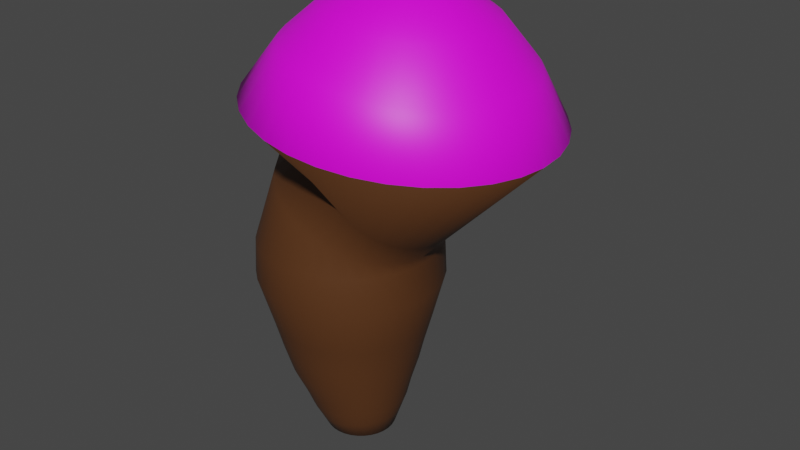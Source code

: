 # Source: bean_lil.blend  (saved by Blender 3.2.14; exported with 4.5.12 LTS)
import bpy
from mathutils import Matrix  # noqa: F401  (used for matrix-valued properties, if any)

bpy.ops.wm.read_factory_settings(use_empty=True)
scene = bpy.context.scene
scene.name = 'Scene'

# ---- collections
col_collection = bpy.data.collections.new('Collection'); scene.collection.children.link(col_collection)

# ---- images (referenced by path relative to the original .blend; pixels are not part of the script)
import os
ASSET_DIR = os.environ.get("B2B_ASSET_DIR", "")  # directory of the original .blend (textures are referenced by path, not embedded)
HERE = os.path.dirname(os.path.abspath(__file__))  # packed textures are extracted next to this script under _unpacked/

def load_image(name, relpath, width, height, colorspace="sRGB"):
    """Load a texture the original file referenced (path relative to the .blend, or extracted next to this script)."""
    p = next((c for c in (os.path.join(HERE, relpath), os.path.join(ASSET_DIR, relpath)) if relpath and os.path.exists(c)), "")
    if p:
        img = bpy.data.images.load(p, check_existing=True)
        img.name = name
    else:  # same state as the original file: an image datablock whose file is absent (Cycles renders it pink)
        img = bpy.data.images.new(name, width, height)
        img.source = "FILE"
        img.filepath = "//" + (relpath or name)
    img.colorspace_settings.name = colorspace
    return img
img_beantexture = load_image('BeanTexture', 'bean_lil_bake.png', 1024, 1024, 'sRGB')

# ---- materials (node trees are filled in below, after node groups)
mat_all = bpy.data.materials.new('ALL')
mat_material = bpy.data.materials.new('Material')

# ---- material node trees
mat_all.use_nodes = True; mat_all.node_tree.nodes.clear()
_N = mat_all.node_tree.nodes; _L = mat_all.node_tree.links
n0 = _N.new('ShaderNodeOutputMaterial'); n0.name = 'Material Output'; n0.location = (300, 300)
n1 = _N.new('ShaderNodeBsdfPrincipled'); n1.name = 'Principled BSDF'; n1.location = (10, 300)
n1.distribution = 'GGX'
n1.subsurface_method = 'RANDOM_WALK_SKIN'
n1.inputs[3].default_value = 1.45
n1.inputs[27].default_value = (0.0, 0.0, 0.0, 1.0)
n1.inputs[28].default_value = 1.0
n2 = _N.new('ShaderNodeTexImage'); n2.name = 'Image Texture'; n2.location = (-296, 293)
n2.image = img_beantexture
_L.new(n1.outputs[0], n0.inputs[0])
_L.new(n2.outputs[0], n1.inputs[0])
n0.is_active_output = True
mat_material.use_nodes = True; mat_material.node_tree.nodes.clear()
_N = mat_material.node_tree.nodes; _L = mat_material.node_tree.links
n0 = _N.new('ShaderNodeBsdfPrincipled'); n0.name = 'Principled BSDF'; n0.location = (10, 300)
n0.distribution = 'GGX'
n0.subsurface_method = 'RANDOM_WALK_SKIN'
n0.inputs[0].default_value = (0.0985, 0.03625, 0.01072, 1.0)
n0.inputs[3].default_value = 1.45
n0.inputs[27].default_value = (0.0, 0.0, 0.0, 1.0)
n0.inputs[28].default_value = 1.0
n1 = _N.new('ShaderNodeOutputMaterial'); n1.name = 'Material Output'; n1.location = (300, 300)
n2 = _N.new('ShaderNodeTexImage'); n2.name = 'Image Texture'; n2.location = (-294, 282)
n2.image = img_beantexture
_L.new(n0.outputs[0], n1.inputs[0])
n1.is_active_output = True

# ---- world
world_world = bpy.data.worlds.new('World'); scene.world = world_world
world_world.use_nodes = True; world_world.node_tree.nodes.clear()
_N = world_world.node_tree.nodes; _L = world_world.node_tree.links
n0 = _N.new('ShaderNodeOutputWorld'); n0.name = 'World Output'; n0.location = (300, 300)
n1 = _N.new('ShaderNodeBackground'); n1.name = 'Background'; n1.location = (10, 300)
n1.inputs[0].default_value = (0.05088, 0.05088, 0.05088, 1.0)
_L.new(n1.outputs[0], n0.inputs[0])
n0.is_active_output = True
world_world.color = (0.05088, 0.05088, 0.05088)
world_world.use_sun_shadow = False
world_world.sun_shadow_jitter_overblur = 0.0

# ---- meshes
me_sphere = bpy.data.meshes.new('Sphere')
me_sphere.from_pydata([(0.03512, 0.02695, 0.1237), (0.03397, 0.04727, 0.1174), (0.03208, 0.06587, 0.1074), (0.02953, 0.08205, 0.09386), (0.02874, 0.04393, 0.07686), (0.009262, 0.0486, 0.07012), (-0.004713, 0.05133, 0.05584), (-0.0008028, 0.03606, 0.01823), (0.0006043, 0.03069, 0.01212), (0.001678, 0.02724, 0.007524), (0.03929, 0.02653, 0.1235), (0.04215, 0.04645, 0.117), (0.04395, 0.06468, 0.1067), (0.04464, 0.08053, 0.09297), (0.03462, 0.04228, 0.07416), (0.01704, 0.04713, 0.06797), (0.004758, 0.05039, 0.05584), (0.004944, 0.05133, 0.04618), (0.004145, 0.04383, 0.03271), (0.003339, 0.03978, 0.02502), (0.00577, 0.03523, 0.01867), (0.006194, 0.02998, 0.0125), (0.006641, 0.02661, 0.00786), (0.00681, 0.02283, 0.003929), (0.004587, 0.02025, 0.0002535), (0.0433, 0.02531, 0.1232), (0.05001, 0.04405, 0.1165), (0.05537, 0.0612, 0.106), (0.05917, 0.07611, 0.09214), (0.04008, 0.03912, 0.07158), (0.02436, 0.04397, 0.06587), (0.01387, 0.04763, 0.05584), (0.01423, 0.04851, 0.04618), (0.01203, 0.04144, 0.03271), (0.01044, 0.03762, 0.02502), (0.01205, 0.03312, 0.01911), (0.01154, 0.02819, 0.01287), (0.01138, 0.02501, 0.008193), (0.01087, 0.02146, 0.004214), (0.008162, 0.01926, 0.0002463), (0.04699, 0.02333, 0.123), (0.05725, 0.04017, 0.1161), (0.06588, 0.05557, 0.1054), (0.07255, 0.06894, 0.09139), (0.04489, 0.03458, 0.06922), (0.03093, 0.03924, 0.0639), (0.02226, 0.04314, 0.05584), (0.02279, 0.04393, 0.04618), (0.01929, 0.03756, 0.03271), (0.01699, 0.03412, 0.02502), (0.0178, 0.02981, 0.01953), (0.01642, 0.02537, 0.01323), (0.01572, 0.02251, 0.00851), (0.01459, 0.01932, 0.004486), (0.01148, 0.01759, 0.0002407), (0.05023, 0.02068, 0.1229), (0.0636, 0.03496, 0.1158), (0.0751, 0.04801, 0.1049), (0.08428, 0.05931, 0.09076), (0.04888, 0.02884, 0.06716), (0.0365, 0.03312, 0.06213), (0.02962, 0.03711, 0.05584), (0.03029, 0.03778, 0.04618), (0.02566, 0.03234, 0.03271), (0.02273, 0.02941, 0.02502), (0.02279, 0.02543, 0.01992), (0.02067, 0.02165, 0.01355), (0.0195, 0.01921, 0.008799), (0.01782, 0.01649, 0.004733), (0.0144, 0.0153, 0.0002372), (0.05288, 0.01744, 0.1227), (0.06881, 0.02862, 0.1155), (0.08266, 0.0388, 0.1045), (0.0939, 0.04759, 0.09027), (0.05189, 0.0221, 0.06549), (0.04085, 0.02585, 0.06064), (0.03565, 0.02975, 0.05584), (0.03644, 0.03028, 0.04618), (0.03088, 0.02597, 0.03271), (0.02744, 0.02367, 0.02502), (0.02684, 0.02015, 0.02025), (0.02411, 0.01716, 0.01383), (0.02255, 0.01522, 0.009049), (0.02044, 0.01308, 0.004947), (0.01682, 0.01249, 0.0002358), (0.05485, 0.01375, 0.1226), (0.07267, 0.02138, 0.1153), (0.08827, 0.02829, 0.1043), (0.101, 0.03422, 0.08994), (0.05381, 0.01463, 0.06427), (0.04383, 0.0177, 0.05948), (0.04014, 0.02136, 0.05584), (0.04102, 0.02172, 0.04618), (0.03476, 0.01871, 0.03271), (0.03095, 0.01712, 0.02502), (0.02979, 0.01418, 0.02051), (0.02662, 0.01208, 0.01406), (0.02478, 0.01071, 0.009249), (0.02234, 0.009214, 0.005119), (0.01865, 0.009265, 0.0002365), (0.05606, 0.009756, 0.1226), (0.07505, 0.01354, 0.1152), (0.09172, 0.01691, 0.1042), (0.1054, 0.01973, 0.08978), (0.05455, 0.006727, 0.06355), (0.04531, 0.008989, 0.0587), (0.0429, 0.01225, 0.05584), (0.04384, 0.01243, 0.04618), (0.03715, 0.01082, 0.03271), (0.0331, 0.01002, 0.02502), (0.03152, 0.007732, 0.0207), (0.02809, 0.006598, 0.01422), (0.02608, 0.005844, 0.009393), (0.02346, 0.005047, 0.005242), (0.01981, 0.005742, 0.0002395), (0.05647, 0.005599, 0.1226), (0.07585, 0.005384, 0.1152), (0.09288, 0.005068, 0.1042), (0.1069, 0.004662, 0.0898), (0.05411, -0.001319, 0.06334), (0.04524, 5.496e-05, 0.05832), (0.04384, 0.002776, 0.05584), (0.04479, 0.002776, 0.04618), (0.03796, 0.002628, 0.03271), (0.03383, 0.002628, 0.02502), (0.03197, 0.001067, 0.02081), (0.02848, 0.0009304, 0.01431), (0.02643, 0.0008119, 0.009474), (0.02375, 0.000737, 0.005311), (0.02026, 0.00206, 0.0002444), (0.05605, 0.001444, 0.1227), (0.07503, -0.002766, 0.1154), (0.0917, -0.006765, 0.1043), (0.1054, -0.0104, 0.09), (0.05248, -0.009195, 0.06368), (0.04362, -0.008762, 0.05837), (0.0429, -0.006695, 0.05584), (0.04384, -0.006881, 0.04618), (0.03715, -0.005568, 0.03271), (0.0331, -0.004762, 0.02502), (0.03112, -0.005562, 0.02083), (0.02776, -0.004707, 0.01433), (0.02578, -0.004193, 0.00949), (0.02321, -0.00355, 0.005325), (0.01998, -0.001639, 0.0002512), (0.05483, -0.00255, 0.1228), (0.07264, -0.0106, 0.1156), (0.08822, -0.01814, 0.1046), (0.101, -0.02487, 0.09037), (0.04973, -0.0166, 0.06453), (0.04052, -0.01712, 0.05883), (0.04014, -0.0158, 0.05584), (0.04102, -0.01617, 0.04618), (0.03476, -0.01345, 0.03271), (0.03095, -0.01187, 0.02502), (0.02901, -0.0119, 0.02077), (0.02596, -0.0101, 0.01428), (0.02419, -0.008979, 0.009441), (0.02184, -0.007649, 0.005283), (0.01899, -0.005213, 0.0002596), (0.05286, -0.006228, 0.1229), (0.06876, -0.01782, 0.1158), (0.08259, -0.02861, 0.105), (0.09381, -0.0382, 0.09089), (0.04598, -0.02324, 0.06587), (0.03605, -0.02471, 0.05969), (0.03565, -0.0242, 0.05584), (0.03644, -0.02472, 0.04618), (0.03088, -0.02071, 0.03271), (0.02744, -0.01842, 0.02502), (0.02571, -0.0177, 0.02062), (0.02315, -0.01503, 0.01415), (0.0217, -0.01336, 0.009327), (0.01971, -0.0114, 0.005185), (0.01732, -0.008525, 0.0002693), (0.05019, -0.00945, 0.1231), (0.06354, -0.02414, 0.1162), (0.07501, -0.03779, 0.1055), (0.08417, -0.04988, 0.09155), (0.04136, -0.02887, 0.06764), (0.03038, -0.03122, 0.06093), (0.02962, -0.03155, 0.05584), (0.03029, -0.03223, 0.04618), (0.02566, -0.02708, 0.03271), (0.02273, -0.02416, 0.02502), (0.02135, -0.02275, 0.02039), (0.01945, -0.01933, 0.01395), (0.01841, -0.01717, 0.009153), (0.01689, -0.01467, 0.005037), (0.01503, -0.01145, 0.0002798), (0.04695, -0.01209, 0.1233), (0.05718, -0.02932, 0.1166), (0.06578, -0.04531, 0.1061), (0.07242, -0.05946, 0.09231), (0.03604, -0.03328, 0.06978), (0.02373, -0.03642, 0.06248), (0.02226, -0.03759, 0.05584), (0.02279, -0.03838, 0.04618), (0.01929, -0.0323, 0.03271), (0.01699, -0.02887, 0.02502), (0.01611, -0.02685, 0.02009), (0.01498, -0.02281, 0.0137), (0.01445, -0.02027, 0.008927), (0.01349, -0.01732, 0.004843), (0.01222, -0.01387, 0.0002908), (0.04326, -0.01405, 0.1235), (0.04993, -0.03316, 0.1171), (0.05525, -0.05089, 0.1068), (0.05902, -0.06656, 0.09316), (0.03025, -0.03628, 0.07221), (0.01636, -0.0401, 0.06429), (0.01387, -0.04208, 0.05584), (0.01423, -0.04296, 0.04618), (0.01203, -0.03619, 0.03271), (0.01044, -0.03237, 0.02502), (0.01017, -0.02984, 0.01973), (0.009935, -0.02535, 0.01339), (0.009963, -0.02252, 0.008656), (0.009655, -0.01925, 0.004611), (0.008991, -0.01569, 0.000302), (0.03925, -0.01526, 0.1238), (0.04206, -0.03552, 0.1176), (0.04383, -0.05432, 0.1075), (0.04448, -0.07092, 0.09406), (0.02419, -0.03777, 0.07483), (0.008554, -0.04211, 0.0663), (0.004758, -0.04484, 0.05584), (0.004944, -0.04577, 0.04618), (0.004145, -0.03858, 0.03271), (0.003339, -0.03452, 0.02502), (0.003772, -0.0316, 0.01932), (0.004495, -0.02685, 0.01305), (0.005132, -0.02386, 0.008351), (0.005518, -0.02039, 0.00435), (0.005467, -0.01685, 0.0003127), (0.03508, -0.01566, 0.124), (0.03388, -0.03631, 0.118), (0.03195, -0.05546, 0.1082), (0.02937, -0.07237, 0.09497), (0.0181, -0.03769, 0.07753), (0.0006075, -0.04239, 0.06841), (-0.004713, -0.04577, 0.05584), (-0.004713, -0.04672, 0.04618), (-0.004051, -0.03938, 0.03271), (-0.004051, -0.03525, 0.02502), (-0.002841, -0.03208, 0.01889), (-0.001129, -0.02726, 0.01268), (0.0001392, -0.02421, 0.008025), (0.001242, -0.0207, 0.00407), (0.001784, -0.0173, 0.0003226), (0.03091, -0.01524, 0.1243), (0.0257, -0.03549, 0.1185), (0.02008, -0.05427, 0.1089), (0.01426, -0.07086, 0.09586), (0.01221, -0.03604, 0.08023), (-0.007173, -0.04092, 0.07057), (-0.01418, -0.04484, 0.05584), (-0.01437, -0.04577, 0.04618), (-0.01225, -0.03858, 0.03271), (-0.01144, -0.03452, 0.02502), (-0.009414, -0.03124, 0.01844), (-0.006719, -0.02654, 0.0123), (-0.004824, -0.02358, 0.007688), (-0.003009, -0.02016, 0.003782), (-0.001916, -0.01703, 0.0003314), (0.0269, -0.01402, 0.1245), (0.01784, -0.03309, 0.119), (0.008666, -0.05079, 0.1096), (-0.0002687, -0.06643, 0.09669), (0.00676, -0.03288, 0.08281), (-0.01449, -0.03776, 0.07267), (-0.02329, -0.04208, 0.05584), (-0.02366, -0.04296, 0.04618), (-0.02013, -0.03619, 0.03271), (-0.01855, -0.03237, 0.02502), (-0.0157, -0.02913, 0.018), (-0.01206, -0.02475, 0.01193), (-0.009567, -0.02199, 0.007355), (-0.007071, -0.01879, 0.003496), (-0.005492, -0.01603, 0.0003387), (0.02321, -0.01204, 0.1247), (0.0106, -0.02921, 0.1194), (-0.00185, -0.04516, 0.1102), (-0.01365, -0.05926, 0.09744), (0.001946, -0.02834, 0.08517), (-0.02106, -0.03303, 0.07464), (-0.03169, -0.03759, 0.05584), (-0.03221, -0.03838, 0.04618), (-0.02739, -0.0323, 0.03271), (-0.0251, -0.02887, 0.02502), (-0.02144, -0.02582, 0.01758), (-0.01695, -0.02193, 0.01157), (-0.01391, -0.01949, 0.007038), (-0.01079, -0.01665, 0.003225), (-0.008805, -0.01436, 0.0003443), (0.01997, -0.009381, 0.1249), (0.004249, -0.024, 0.1197), (-0.01106, -0.03759, 0.1107), (-0.02538, -0.04963, 0.09807), (-0.002042, -0.0226, 0.08723), (-0.02663, -0.02691, 0.0764), (-0.03904, -0.03155, 0.05584), (-0.03972, -0.03223, 0.04618), (-0.03376, -0.02708, 0.03271), (-0.03084, -0.02416, 0.02502), (-0.02644, -0.02144, 0.0172), (-0.0212, -0.01821, 0.01124), (-0.01768, -0.01618, 0.006749), (-0.01402, -0.01382, 0.002978), (-0.01173, -0.01208, 0.0003478), (0.01732, -0.006147, 0.125), (-0.0009581, -0.01766, 0.12), (-0.01862, -0.02838, 0.1111), (-0.035, -0.03791, 0.09856), (-0.005052, -0.01586, 0.0889), (-0.03098, -0.01964, 0.07789), (-0.04508, -0.0242, 0.05584), (-0.04587, -0.02472, 0.04618), (-0.03898, -0.02071, 0.03271), (-0.03555, -0.01842, 0.02502), (-0.03049, -0.01616, 0.01687), (-0.02464, -0.01372, 0.01096), (-0.02074, -0.0122, 0.0065), (-0.01664, -0.01041, 0.002764), (-0.01415, -0.009267, 0.0003492), (0.03549, 0.005704, 0.1259), (0.01534, -0.00246, 0.1251), (-0.004824, -0.01042, 0.1202), (-0.02424, -0.01788, 0.1113), (-0.04215, -0.02455, 0.09889), (-0.006968, -0.008395, 0.09012), (-0.03396, -0.01149, 0.07905), (-0.04957, -0.0158, 0.05584), (-0.05045, -0.01617, 0.04618), (-0.04287, -0.01345, 0.03271), (-0.03905, -0.01187, 0.02502), (-0.03343, -0.01019, 0.01661), (-0.02714, -0.008641, 0.01074), (-0.02296, -0.007686, 0.006299), (-0.01854, -0.006541, 0.002592), (-0.01598, -0.006038, 0.0003485), (0.01413, 0.001539, 0.1251), (-0.007202, -0.002579, 0.1203), (-0.02769, -0.006493, 0.1114), (-0.04654, -0.01005, 0.09905), (-0.007717, -0.0004872, 0.09085), (-0.03544, -0.002781, 0.07984), (-0.05233, -0.006695, 0.05584), (-0.05326, -0.006881, 0.04618), (-0.04526, -0.005568, 0.03271), (-0.0412, -0.004762, 0.02502), (-0.03516, -0.003743, 0.01642), (-0.02862, -0.003161, 0.01058), (-0.02427, -0.00282, 0.006156), (-0.01966, -0.002374, 0.002469), (-0.01714, -0.002515, 0.0003456), (0.01373, 0.005696, 0.1251), (-0.007999, 0.005575, 0.1202), (-0.02884, 0.005345, 0.1114), (-0.04801, 0.005015, 0.09903), (-0.007268, 0.007559, 0.09105), (-0.03537, 0.006154, 0.08021), (-0.05326, 0.002776, 0.05584), (-0.05421, 0.002776, 0.04618), (-0.04606, 0.002628, 0.03271), (-0.04193, 0.002628, 0.02502), (-0.03561, 0.002921, 0.01631), (-0.029, 0.002507, 0.01048), (-0.02461, 0.002212, 0.006074), (-0.01995, 0.001936, 0.0024), (-0.01759, 0.001167, 0.0003406), (0.01414, 0.009851, 0.1251), (-0.007184, 0.01373, 0.1201), (-0.02766, 0.01718, 0.1113), (-0.04651, 0.02008, 0.09883), (-0.005641, 0.01543, 0.09071), (-0.03375, 0.01497, 0.08017), (-0.05233, 0.01225, 0.05584), (-0.05326, 0.01243, 0.04618), (-0.04526, 0.01082, 0.03271), (-0.0412, 0.01002, 0.02502), (-0.03477, 0.00955, 0.01629), (-0.02828, 0.008144, 0.01047), (-0.02397, 0.007217, 0.006058), (-0.0194, 0.006223, 0.002386), (-0.01731, 0.004866, 0.0003338), (0.01536, 0.01384, 0.125), (-0.00479, 0.02156, 0.1199), (-0.02419, 0.02855, 0.111), (-0.04208, 0.03455, 0.09846), (-0.002896, 0.02284, 0.08986), (-0.03065, 0.02333, 0.07971), (-0.04957, 0.02136, 0.05584), (-0.05045, 0.02172, 0.04618), (-0.04287, 0.01871, 0.03271), (-0.03905, 0.01712, 0.02502), (-0.03265, 0.01589, 0.01635), (-0.02648, 0.01353, 0.01052), (-0.02237, 0.012, 0.006108), (-0.01804, 0.01032, 0.002428), (-0.01632, 0.00844, 0.0003254), (0.01734, 0.01752, 0.1248), (-0.0009087, 0.02877, 0.1197), (-0.01855, 0.03903, 0.1106), (-0.03491, 0.04788, 0.09794), (0.0008594, 0.02948, 0.08852), (-0.02618, 0.03092, 0.07884), (-0.04508, 0.02975, 0.05584), (-0.04587, 0.03028, 0.04618), (-0.03898, 0.02597, 0.03271), (-0.03555, 0.02367, 0.02502), (-0.02935, 0.02169, 0.0165), (-0.02368, 0.01847, 0.01065), (-0.01988, 0.01639, 0.006222), (-0.0159, 0.01408, 0.002526), (-0.01465, 0.01175, 0.0003158), (0.02, 0.02075, 0.1247), (0.004312, 0.03509, 0.1193), (-0.01097, 0.0482, 0.1101), (-0.02527, 0.05956, 0.09728), (0.005482, 0.03511, 0.08675), (-0.02051, 0.03743, 0.07761), (-0.03904, 0.03711, 0.05584), (-0.03971, 0.03778, 0.04618), (-0.03376, 0.03234, 0.03271), (-0.03084, 0.02941, 0.02502), (-0.025, 0.02674, 0.01673), (-0.01997, 0.02276, 0.01085), (-0.01659, 0.0202, 0.006395), (-0.01309, 0.01734, 0.002674), (-0.01236, 0.01467, 0.0003052), (0.02324, 0.02339, 0.1244), (0.01067, 0.04028, 0.1189), (-0.001742, 0.05572, 0.1094), (-0.01352, 0.06914, 0.09652), (0.01079, 0.03952, 0.08461), (-0.01386, 0.04263, 0.07606), (-0.03169, 0.04314, 0.05584), (-0.03221, 0.04393, 0.04618), (-0.02739, 0.03756, 0.03271), (-0.0251, 0.03412, 0.02502), (-0.01975, 0.03084, 0.01703), (-0.01551, 0.02625, 0.0111), (-0.01263, 0.02329, 0.006622), (-0.009693, 0.01999, 0.002868), (-0.009551, 0.01709, 0.0002942), (0.02694, 0.02535, 0.1242), (0.01792, 0.04412, 0.1184), (0.008786, 0.06131, 0.1088), (-0.000117, 0.07624, 0.09567), (0.01659, 0.04252, 0.08218), (-0.006492, 0.0463, 0.07425), (-0.02329, 0.04763, 0.05584), (-0.02366, 0.04851, 0.04618), (-0.02013, 0.04144, 0.03271), (-0.01855, 0.03762, 0.02502), (-0.01381, 0.03383, 0.01739), (-0.01046, 0.02879, 0.01141), (-0.008145, 0.02555, 0.006892), (-0.005854, 0.02192, 0.0031), (-0.006321, 0.01892, 0.0002831), (0.03095, 0.02655, 0.124), (0.02579, 0.04648, 0.1179), (0.02021, 0.06473, 0.1081), (0.01442, 0.0806, 0.09477), (0.02265, 0.04401, 0.07957), (0.001316, 0.04832, 0.07224), (-0.01418, 0.05039, 0.05584), (-0.01437, 0.05133, 0.04618), (-0.01225, 0.04383, 0.03271), (-0.01144, 0.03978, 0.02502), (-0.007415, 0.03559, 0.01779), (-0.005019, 0.03029, 0.01175), (-0.003315, 0.02688, 0.007197), (-0.001717, 0.02306, 0.003361), (-0.002797, 0.02008, 0.0002723), (-0.004713, 0.05228, 0.04618), (-0.004051, 0.04464, 0.03271), (-0.004051, 0.04051, 0.02502), (0.00256, 0.02337, 0.003641), (0.0008865, 0.02053, 0.0002624), (0.0004813, 0.0006819, -0.0002823)], [], [(479, 9, 22, 23), (6, 5, 15, 16), (480, 479, 23, 24), (476, 6, 16, 17), (0, 325, 10), (481, 480, 24), (477, 476, 17, 18), (1, 0, 10, 11), (478, 477, 18, 19), (2, 1, 11, 12), (7, 478, 19, 20), (3, 2, 12, 13), (8, 7, 20, 21), (4, 3, 13, 14), (9, 8, 21, 22), (5, 4, 14, 15), (14, 13, 28, 29), (22, 21, 36, 37), (15, 14, 29, 30), (23, 22, 37, 38), (16, 15, 30, 31), (24, 23, 38, 39), (17, 16, 31, 32), (10, 325, 25), (481, 24, 39), (18, 17, 32, 33), (11, 10, 25, 26), (19, 18, 33, 34), (12, 11, 26, 27), (20, 19, 34, 35), (13, 12, 27, 28), (21, 20, 35, 36), (33, 32, 47, 48), (26, 25, 40, 41), (34, 33, 48, 49), (27, 26, 41, 42), (35, 34, 49, 50), (28, 27, 42, 43), (36, 35, 50, 51), (29, 28, 43, 44), (37, 36, 51, 52), (30, 29, 44, 45), (38, 37, 52, 53), (31, 30, 45, 46), (39, 38, 53, 54), (32, 31, 46, 47), (25, 325, 40), (481, 39, 54), (52, 51, 66, 67), (45, 44, 59, 60), (53, 52, 67, 68), (46, 45, 60, 61), (54, 53, 68, 69), (47, 46, 61, 62), (40, 325, 55), (481, 54, 69), (48, 47, 62, 63), (41, 40, 55, 56), (49, 48, 63, 64), (42, 41, 56, 57), (50, 49, 64, 65), (43, 42, 57, 58), (51, 50, 65, 66), (44, 43, 58, 59), (64, 63, 78, 79), (57, 56, 71, 72), (65, 64, 79, 80), (58, 57, 72, 73), (66, 65, 80, 81), (59, 58, 73, 74), (67, 66, 81, 82), (60, 59, 74, 75), (68, 67, 82, 83), (61, 60, 75, 76), (69, 68, 83, 84), (62, 61, 76, 77), (55, 325, 70), (481, 69, 84), (63, 62, 77, 78), (56, 55, 70, 71), (83, 82, 97, 98), (76, 75, 90, 91), (84, 83, 98, 99), (77, 76, 91, 92), (70, 325, 85), (481, 84, 99), (78, 77, 92, 93), (71, 70, 85, 86), (79, 78, 93, 94), (72, 71, 86, 87), (80, 79, 94, 95), (73, 72, 87, 88), (81, 80, 95, 96), (74, 73, 88, 89), (82, 81, 96, 97), (75, 74, 89, 90), (87, 86, 101, 102), (95, 94, 109, 110), (88, 87, 102, 103), (96, 95, 110, 111), (89, 88, 103, 104), (97, 96, 111, 112), (90, 89, 104, 105), (98, 97, 112, 113), (91, 90, 105, 106), (99, 98, 113, 114), (92, 91, 106, 107), (85, 325, 100), (481, 99, 114), (93, 92, 107, 108), (86, 85, 100, 101), (94, 93, 108, 109), (106, 105, 120, 121), (114, 113, 128, 129), (107, 106, 121, 122), (100, 325, 115), (481, 114, 129), (108, 107, 122, 123), (101, 100, 115, 116), (109, 108, 123, 124), (102, 101, 116, 117), (110, 109, 124, 125), (103, 102, 117, 118), (111, 110, 125, 126), (104, 103, 118, 119), (112, 111, 126, 127), (105, 104, 119, 120), (113, 112, 127, 128), (125, 124, 139, 140), (118, 117, 132, 133), (126, 125, 140, 141), (119, 118, 133, 134), (127, 126, 141, 142), (120, 119, 134, 135), (128, 127, 142, 143), (121, 120, 135, 136), (129, 128, 143, 144), (122, 121, 136, 137), (115, 325, 130), (481, 129, 144), (123, 122, 137, 138), (116, 115, 130, 131), (124, 123, 138, 139), (117, 116, 131, 132), (144, 143, 158, 159), (137, 136, 151, 152), (130, 325, 145), (481, 144, 159), (138, 137, 152, 153), (131, 130, 145, 146), (139, 138, 153, 154), (132, 131, 146, 147), (140, 139, 154, 155), (133, 132, 147, 148), (141, 140, 155, 156), (134, 133, 148, 149), (142, 141, 156, 157), (135, 134, 149, 150), (143, 142, 157, 158), (136, 135, 150, 151), (148, 147, 162, 163), (156, 155, 170, 171), (149, 148, 163, 164), (157, 156, 171, 172), (150, 149, 164, 165), (158, 157, 172, 173), (151, 150, 165, 166), (159, 158, 173, 174), (152, 151, 166, 167), (145, 325, 160), (481, 159, 174), (153, 152, 167, 168), (146, 145, 160, 161), (154, 153, 168, 169), (147, 146, 161, 162), (155, 154, 169, 170), (167, 166, 181, 182), (160, 325, 175), (481, 174, 189), (168, 167, 182, 183), (161, 160, 175, 176), (169, 168, 183, 184), (162, 161, 176, 177), (170, 169, 184, 185), (163, 162, 177, 178), (171, 170, 185, 186), (164, 163, 178, 179), (172, 171, 186, 187), (165, 164, 179, 180), (173, 172, 187, 188), (166, 165, 180, 181), (174, 173, 188, 189), (186, 185, 200, 201), (179, 178, 193, 194), (187, 186, 201, 202), (180, 179, 194, 195), (188, 187, 202, 203), (181, 180, 195, 196), (189, 188, 203, 204), (182, 181, 196, 197), (175, 325, 190), (481, 189, 204), (183, 182, 197, 198), (176, 175, 190, 191), (184, 183, 198, 199), (177, 176, 191, 192), (185, 184, 199, 200), (178, 177, 192, 193), (481, 204, 219), (198, 197, 212, 213), (191, 190, 205, 206), (199, 198, 213, 214), (192, 191, 206, 207), (200, 199, 214, 215), (193, 192, 207, 208), (201, 200, 215, 216), (194, 193, 208, 209), (202, 201, 216, 217), (195, 194, 209, 210), (203, 202, 217, 218), (196, 195, 210, 211), (204, 203, 218, 219), (197, 196, 211, 212), (190, 325, 205), (217, 216, 231, 232), (210, 209, 224, 225), (218, 217, 232, 233), (211, 210, 225, 226), (219, 218, 233, 234), (212, 211, 226, 227), (205, 325, 220), (481, 219, 234), (213, 212, 227, 228), (206, 205, 220, 221), (214, 213, 228, 229), (207, 206, 221, 222), (215, 214, 229, 230), (208, 207, 222, 223), (216, 215, 230, 231), (209, 208, 223, 224), (221, 220, 235, 236), (229, 228, 243, 244), (222, 221, 236, 237), (230, 229, 244, 245), (223, 222, 237, 238), (231, 230, 245, 246), (224, 223, 238, 239), (232, 231, 246, 247), (225, 224, 239, 240), (233, 232, 247, 248), (226, 225, 240, 241), (234, 233, 248, 249), (227, 226, 241, 242), (220, 325, 235), (481, 234, 249), (228, 227, 242, 243), (240, 239, 254, 255), (248, 247, 262, 263), (241, 240, 255, 256), (249, 248, 263, 264), (242, 241, 256, 257), (235, 325, 250), (481, 249, 264), (243, 242, 257, 258), (236, 235, 250, 251), (244, 243, 258, 259), (237, 236, 251, 252), (245, 244, 259, 260), (238, 237, 252, 253), (246, 245, 260, 261), (239, 238, 253, 254), (247, 246, 261, 262), (259, 258, 273, 274), (252, 251, 266, 267), (260, 259, 274, 275), (253, 252, 267, 268), (261, 260, 275, 276), (254, 253, 268, 269), (262, 261, 276, 277), (255, 254, 269, 270), (263, 262, 277, 278), (256, 255, 270, 271), (264, 263, 278, 279), (257, 256, 271, 272), (250, 325, 265), (481, 264, 279), (258, 257, 272, 273), (251, 250, 265, 266), (278, 277, 292, 293), (271, 270, 285, 286), (279, 278, 293, 294), (272, 271, 286, 287), (265, 325, 280), (481, 279, 294), (273, 272, 287, 288), (266, 265, 280, 281), (274, 273, 288, 289), (267, 266, 281, 282), (275, 274, 289, 290), (268, 267, 282, 283), (276, 275, 290, 291), (269, 268, 283, 284), (277, 276, 291, 292), (270, 269, 284, 285), (282, 281, 296, 297), (290, 289, 304, 305), (283, 282, 297, 298), (291, 290, 305, 306), (284, 283, 298, 299), (292, 291, 306, 307), (285, 284, 299, 300), (293, 292, 307, 308), (286, 285, 300, 301), (294, 293, 308, 309), (287, 286, 301, 302), (280, 325, 295), (481, 294, 309), (288, 287, 302, 303), (281, 280, 295, 296), (289, 288, 303, 304), (301, 300, 315, 316), (309, 308, 323, 324), (302, 301, 316, 317), (295, 325, 310), (481, 309, 324), (303, 302, 317, 318), (296, 295, 310, 311), (304, 303, 318, 319), (297, 296, 311, 312), (305, 304, 319, 320), (298, 297, 312, 313), (306, 305, 320, 321), (299, 298, 313, 314), (307, 306, 321, 322), (300, 299, 314, 315), (308, 307, 322, 323), (320, 319, 335, 336), (313, 312, 328, 329), (321, 320, 336, 337), (314, 313, 329, 330), (322, 321, 337, 338), (315, 314, 330, 331), (323, 322, 338, 339), (316, 315, 331, 332), (324, 323, 339, 340), (317, 316, 332, 333), (310, 325, 326), (481, 324, 340), (318, 317, 333, 334), (311, 310, 326, 327), (319, 318, 334, 335), (312, 311, 327, 328), (340, 339, 354, 355), (333, 332, 347, 348), (326, 325, 341), (481, 340, 355), (334, 333, 348, 349), (327, 326, 341, 342), (335, 334, 349, 350), (328, 327, 342, 343), (336, 335, 350, 351), (329, 328, 343, 344), (337, 336, 351, 352), (330, 329, 344, 345), (338, 337, 352, 353), (331, 330, 345, 346), (339, 338, 353, 354), (332, 331, 346, 347), (352, 351, 366, 367), (345, 344, 359, 360), (353, 352, 367, 368), (346, 345, 360, 361), (354, 353, 368, 369), (347, 346, 361, 362), (355, 354, 369, 370), (348, 347, 362, 363), (341, 325, 356), (481, 355, 370), (349, 348, 363, 364), (342, 341, 356, 357), (350, 349, 364, 365), (343, 342, 357, 358), (351, 350, 365, 366), (344, 343, 358, 359), (356, 325, 371), (481, 370, 385), (364, 363, 378, 379), (357, 356, 371, 372), (365, 364, 379, 380), (358, 357, 372, 373), (366, 365, 380, 381), (359, 358, 373, 374), (367, 366, 381, 382), (360, 359, 374, 375), (368, 367, 382, 383), (361, 360, 375, 376), (369, 368, 383, 384), (362, 361, 376, 377), (370, 369, 384, 385), (363, 362, 377, 378), (375, 374, 389, 390), (383, 382, 397, 398), (376, 375, 390, 391), (384, 383, 398, 399), (377, 376, 391, 392), (385, 384, 399, 400), (378, 377, 392, 393), (371, 325, 386), (481, 385, 400), (379, 378, 393, 394), (372, 371, 386, 387), (380, 379, 394, 395), (373, 372, 387, 388), (381, 380, 395, 396), (374, 373, 388, 389), (382, 381, 396, 397), (394, 393, 408, 409), (387, 386, 401, 402), (395, 394, 409, 410), (388, 387, 402, 403), (396, 395, 410, 411), (389, 388, 403, 404), (397, 396, 411, 412), (390, 389, 404, 405), (398, 397, 412, 413), (391, 390, 405, 406), (399, 398, 413, 414), (392, 391, 406, 407), (400, 399, 414, 415), (393, 392, 407, 408), (386, 325, 401), (481, 400, 415), (413, 412, 427, 428), (406, 405, 420, 421), (414, 413, 428, 429), (407, 406, 421, 422), (415, 414, 429, 430), (408, 407, 422, 423), (401, 325, 416), (481, 415, 430), (409, 408, 423, 424), (402, 401, 416, 417), (410, 409, 424, 425), (403, 402, 417, 418), (411, 410, 425, 426), (404, 403, 418, 419), (412, 411, 426, 427), (405, 404, 419, 420), (417, 416, 431, 432), (425, 424, 439, 440), (418, 417, 432, 433), (426, 425, 440, 441), (419, 418, 433, 434), (427, 426, 441, 442), (420, 419, 434, 435), (428, 427, 442, 443), (421, 420, 435, 436), (429, 428, 443, 444), (422, 421, 436, 437), (430, 429, 444, 445), (423, 422, 437, 438), (416, 325, 431), (481, 430, 445), (424, 423, 438, 439), (436, 435, 450, 451), (444, 443, 458, 459), (437, 436, 451, 452), (445, 444, 459, 460), (438, 437, 452, 453), (431, 325, 446), (481, 445, 460), (439, 438, 453, 454), (432, 431, 446, 447), (440, 439, 454, 455), (433, 432, 447, 448), (441, 440, 455, 456), (434, 433, 448, 449), (442, 441, 456, 457), (435, 434, 449, 450), (443, 442, 457, 458), (455, 454, 469, 470), (448, 447, 462, 463), (456, 455, 470, 471), (449, 448, 463, 464), (457, 456, 471, 472), (450, 449, 464, 465), (458, 457, 472, 473), (451, 450, 465, 466), (459, 458, 473, 474), (452, 451, 466, 467), (460, 459, 474, 475), (453, 452, 467, 468), (446, 325, 461), (481, 460, 475), (454, 453, 468, 469), (447, 446, 461, 462), (474, 473, 9, 479), (467, 466, 5, 6), (475, 474, 479, 480), (468, 467, 6, 476), (461, 325, 0), (481, 475, 480), (469, 468, 476, 477), (462, 461, 0, 1), (470, 469, 477, 478), (463, 462, 1, 2), (471, 470, 478, 7), (464, 463, 2, 3), (472, 471, 7, 8), (465, 464, 3, 4), (473, 472, 8, 9), (466, 465, 4, 5)])
me_sphere.polygons.foreach_set('use_smooth', [True] * 512)
me_sphere.polygons.foreach_set('material_index', [1, 1, 1, 1, 0, 1, 1, 0, 1, 0, 1, 0, 1, 1, 1, 1, 1, 1, 1, 1, 1, 1, 1, 0, 1, 1, 0, 1, 0, 1, 0, 1, 1, 0, 1, 0, 1, 0, 1, 1, 1, 1, 1, 1, 1, 1, 0, 1, 1, 1, 1, 1, 1, 1, 0, 1, 1, 0, 1, 0, 1, 0, 1, 1, 1, 0, 1, 0, 1, 1, 1, 1, 1, 1, 1, 1, 0, 1, 1, 0, 1, 1, 1, 1, 0, 1, 1, 0, 1, 0, 1, 0, 1, 1, 1, 1, 0, 1, 0, 1, 1, 1, 1, 1, 1, 1, 1, 0, 1, 1, 0, 1, 1, 1, 1, 0, 1, 1, 0, 1, 0, 1, 0, 1, 1, 1, 1, 1, 1, 0, 1, 1, 1, 1, 1, 1, 1, 1, 0, 1, 1, 0, 1, 0, 1, 1, 0, 1, 1, 0, 1, 0, 1, 0, 1, 1, 1, 1, 1, 1, 0, 1, 1, 1, 1, 1, 1, 1, 1, 0, 1, 1, 0, 1, 0, 1, 1, 0, 1, 1, 0, 1, 0, 1, 0, 1, 1, 1, 1, 1, 1, 1, 1, 1, 1, 1, 1, 1, 1, 1, 0, 1, 1, 0, 1, 0, 1, 0, 1, 1, 0, 1, 0, 1, 0, 1, 1, 1, 1, 1, 1, 1, 1, 0, 1, 1, 1, 1, 1, 1, 0, 1, 1, 0, 1, 0, 1, 0, 1, 1, 0, 1, 0, 1, 0, 1, 1, 1, 1, 1, 1, 1, 1, 0, 1, 1, 1, 1, 1, 1, 1, 0, 1, 1, 0, 1, 0, 1, 0, 1, 1, 1, 1, 0, 1, 0, 1, 1, 1, 1, 1, 1, 1, 1, 0, 1, 1, 0, 1, 1, 1, 1, 0, 1, 1, 0, 1, 0, 1, 0, 1, 1, 1, 1, 0, 1, 0, 1, 1, 1, 1, 1, 1, 1, 1, 0, 1, 1, 0, 1, 1, 1, 1, 0, 1, 1, 0, 1, 0, 1, 0, 1, 1, 1, 1, 1, 1, 0, 1, 1, 1, 1, 1, 1, 1, 1, 0, 1, 1, 0, 1, 0, 1, 1, 0, 1, 1, 0, 1, 0, 1, 0, 1, 1, 1, 1, 1, 1, 1, 1, 1, 1, 1, 1, 1, 1, 0, 1, 1, 0, 1, 0, 1, 0, 0, 1, 1, 0, 1, 0, 1, 0, 1, 1, 1, 1, 1, 1, 1, 1, 1, 1, 1, 1, 1, 1, 1, 0, 1, 1, 0, 1, 0, 1, 0, 1, 1, 0, 1, 0, 1, 0, 1, 1, 1, 1, 1, 1, 1, 1, 0, 1, 1, 1, 1, 1, 1, 1, 0, 1, 1, 0, 1, 0, 1, 0, 1, 1, 0, 1, 0, 1, 0, 1, 1, 1, 1, 1, 1, 1, 1, 0, 1, 1, 1, 1, 1, 1, 1, 0, 1, 1, 0, 1, 0, 1, 0, 1, 1, 1, 1, 0, 1, 0, 1, 1, 1, 1, 1, 1, 1, 1, 0, 1, 1, 0, 1, 1, 1, 1, 0, 1, 1, 0, 1, 0, 1, 0, 1, 1, 1, 1])
_uv = me_sphere.uv_layers.new(name='UVMap')
_uv.uv.foreach_set('vector', [0.5182, 0.4105, 0.5046, 0.3952, 0.5237, 0.3851, 0.5345, 0.4019, 0.3983, 0.2391, 0.4245, 0.1735, 0.4533, 0.1692, 0.429, 0.2251, 0.5201, 0.4281, 0.5182, 0.4105, 0.5345, 0.4019, 0.5345, 0.4214, 0.4112, 0.2695, 0.3983, 0.2391, 0.429, 0.2251, 0.4426, 0.2552, 0.1938, 0.5801, 0.2002, 0.6335, 0.1845, 0.5826, 0.4759, 0.7121, 0.5556, 0.6828, 0.5581, 0.6946, 0.4256, 0.3006, 0.4112, 0.2695, 0.4426, 0.2552, 0.4563, 0.2866, 0.1843, 0.528, 0.1938, 0.5801, 0.1845, 0.5826, 0.166, 0.5329, 0.4408, 0.3314, 0.4256, 0.3006, 0.4563, 0.2866, 0.4698, 0.3182, 0.1719, 0.4792, 0.1843, 0.528, 0.166, 0.5329, 0.1454, 0.4862, 0.4689, 0.3539, 0.4408, 0.3314, 0.4698, 0.3182, 0.4941, 0.3406, 0.1573, 0.4355, 0.1719, 0.4792, 0.1454, 0.4862, 0.1236, 0.4444, 0.4896, 0.3776, 0.4689, 0.3539, 0.4941, 0.3406, 0.511, 0.3663, 0.4803, 0.1245, 0.4428, 0.04492, 0.4785, 0.03113, 0.5041, 0.1249, 0.5046, 0.3952, 0.4896, 0.3776, 0.511, 0.3663, 0.5237, 0.3851, 0.4245, 0.1735, 0.4803, 0.1245, 0.5041, 0.1249, 0.4533, 0.1692, 0.5041, 0.1249, 0.4785, 0.03113, 0.5143, 0.01875, 0.5274, 0.1262, 0.5237, 0.3851, 0.511, 0.3663, 0.5325, 0.356, 0.5427, 0.3759, 0.4533, 0.1692, 0.5041, 0.1249, 0.5274, 0.1262, 0.4819, 0.1662, 0.5345, 0.4019, 0.5237, 0.3851, 0.5427, 0.3759, 0.5508, 0.394, 0.429, 0.2251, 0.4533, 0.1692, 0.4819, 0.1662, 0.46, 0.2125, 0.5345, 0.4214, 0.5345, 0.4019, 0.5508, 0.394, 0.5492, 0.4154, 0.4426, 0.2552, 0.429, 0.2251, 0.46, 0.2125, 0.4742, 0.2423, 0.1845, 0.5826, 0.2002, 0.6335, 0.1757, 0.587, 0.4759, 0.7121, 0.5581, 0.6946, 0.5576, 0.7072, 0.4563, 0.2866, 0.4426, 0.2552, 0.4742, 0.2423, 0.4873, 0.274, 0.166, 0.5329, 0.1845, 0.5826, 0.1757, 0.587, 0.1488, 0.5415, 0.4698, 0.3182, 0.4563, 0.2866, 0.4873, 0.274, 0.499, 0.3063, 0.1454, 0.4862, 0.166, 0.5329, 0.1488, 0.5415, 0.1205, 0.4987, 0.4941, 0.3406, 0.4698, 0.3182, 0.499, 0.3063, 0.5193, 0.3285, 0.1236, 0.4444, 0.1454, 0.4862, 0.1205, 0.4987, 0.09184, 0.4604, 0.511, 0.3663, 0.4941, 0.3406, 0.5193, 0.3285, 0.5325, 0.356, 0.4873, 0.274, 0.4742, 0.2423, 0.5048, 0.2313, 0.5174, 0.2632, 0.1488, 0.5415, 0.1757, 0.587, 0.1679, 0.5931, 0.1333, 0.5536, 0.499, 0.3063, 0.4873, 0.274, 0.5174, 0.2632, 0.5273, 0.2961, 0.1205, 0.4987, 0.1488, 0.5415, 0.1333, 0.5536, 0.09803, 0.5163, 0.5193, 0.3285, 0.499, 0.3063, 0.5273, 0.2961, 0.5436, 0.318, 0.09184, 0.4604, 0.1205, 0.4987, 0.09803, 0.5163, 0.06326, 0.4827, 0.5325, 0.356, 0.5193, 0.3285, 0.5436, 0.318, 0.5531, 0.3471, 0.5274, 0.1262, 0.5143, 0.01875, 0.5489, 0.008234, 0.5495, 0.1283, 0.5427, 0.3759, 0.5325, 0.356, 0.5531, 0.3471, 0.5611, 0.3681, 0.4819, 0.1662, 0.5274, 0.1262, 0.5495, 0.1283, 0.5091, 0.1645, 0.5508, 0.394, 0.5427, 0.3759, 0.5611, 0.3681, 0.5665, 0.3873, 0.46, 0.2125, 0.4819, 0.1662, 0.5091, 0.1645, 0.4901, 0.2017, 0.5492, 0.4154, 0.5508, 0.394, 0.5665, 0.3873, 0.5634, 0.4102, 0.4742, 0.2423, 0.46, 0.2125, 0.4901, 0.2017, 0.5048, 0.2313, 0.1757, 0.587, 0.2002, 0.6335, 0.1679, 0.5931, 0.4759, 0.7121, 0.5576, 0.7072, 0.5541, 0.7199, 0.5611, 0.3681, 0.5531, 0.3471, 0.5723, 0.34, 0.5781, 0.3618, 0.5091, 0.1645, 0.5495, 0.1283, 0.5693, 0.1313, 0.5339, 0.1643, 0.5665, 0.3873, 0.5611, 0.3681, 0.5781, 0.3618, 0.581, 0.3819, 0.4901, 0.2017, 0.5091, 0.1645, 0.5339, 0.1643, 0.518, 0.1931, 0.5634, 0.4102, 0.5665, 0.3873, 0.581, 0.3819, 0.5767, 0.4061, 0.5048, 0.2313, 0.4901, 0.2017, 0.518, 0.1931, 0.5332, 0.2225, 0.1679, 0.5931, 0.2002, 0.6335, 0.1612, 0.6009, 0.4759, 0.7121, 0.5541, 0.7199, 0.5478, 0.7323, 0.5174, 0.2632, 0.5048, 0.2313, 0.5332, 0.2225, 0.5453, 0.2546, 0.1333, 0.5536, 0.1679, 0.5931, 0.1612, 0.6009, 0.1202, 0.5687, 0.5273, 0.2961, 0.5174, 0.2632, 0.5453, 0.2546, 0.5535, 0.2881, 0.09803, 0.5163, 0.1333, 0.5536, 0.1202, 0.5687, 0.07893, 0.5382, 0.5436, 0.318, 0.5273, 0.2961, 0.5535, 0.2881, 0.5661, 0.3097, 0.06326, 0.4827, 0.09803, 0.5163, 0.07893, 0.5382, 0.03896, 0.5106, 0.5531, 0.3471, 0.5436, 0.318, 0.5661, 0.3097, 0.5723, 0.34, 0.5495, 0.1283, 0.5489, 0.008234, 0.581, 0.0, 0.5693, 0.1313, 0.5535, 0.2881, 0.5453, 0.2546, 0.57, 0.2486, 0.5768, 0.2825, 0.07893, 0.5382, 0.1202, 0.5687, 0.1099, 0.5862, 0.06393, 0.5637, 0.05608, 0.3396, 0.04016, 0.3226, 0.0616, 0.3099, 0.07603, 0.3274, 0.03896, 0.5106, 0.07893, 0.5382, 0.06393, 0.5637, 0.01986, 0.543, 0.07225, 0.3664, 0.05608, 0.3396, 0.07603, 0.3274, 0.08922, 0.356, 0.05748, 0.1621, 0.0, 0.03727, 0.02561, 0.023, 0.07936, 0.1597, 0.08245, 0.3855, 0.07225, 0.3664, 0.08922, 0.356, 0.09752, 0.3763, 0.04801, 0.2027, 0.05748, 0.1621, 0.07936, 0.1597, 0.07111, 0.1969, 0.09426, 0.4033, 0.08245, 0.3855, 0.09752, 0.3763, 0.1072, 0.3954, 0.03656, 0.2357, 0.04801, 0.2027, 0.07111, 0.1969, 0.05932, 0.2221, 0.1006, 0.4273, 0.09426, 0.4033, 0.1072, 0.3954, 0.111, 0.4208, 0.5332, 0.2225, 0.518, 0.1931, 0.5427, 0.1871, 0.5584, 0.2164, 0.1612, 0.6009, 0.2002, 0.6335, 0.1559, 0.6098, 0.4759, 0.7121, 0.5478, 0.7323, 0.5388, 0.7439, 0.5453, 0.2546, 0.5332, 0.2225, 0.5584, 0.2164, 0.57, 0.2486, 0.1202, 0.5687, 0.1612, 0.6009, 0.1559, 0.6098, 0.1099, 0.5862, 0.1072, 0.3954, 0.09752, 0.3763, 0.1153, 0.3692, 0.1224, 0.3893, 0.05932, 0.2221, 0.07111, 0.1969, 0.09804, 0.1928, 0.08652, 0.2116, 0.111, 0.4208, 0.1072, 0.3954, 0.1224, 0.3893, 0.1236, 0.4156, 0.05556, 0.2487, 0.05932, 0.2221, 0.08652, 0.2116, 0.08329, 0.2379, 0.1559, 0.6098, 0.2002, 0.6335, 0.1523, 0.6196, 0.4759, 0.7121, 0.5388, 0.7439, 0.5276, 0.7543, 0.05633, 0.2783, 0.05556, 0.2487, 0.08329, 0.2379, 0.08353, 0.2678, 0.1099, 0.5862, 0.1559, 0.6098, 0.1523, 0.6196, 0.1027, 0.6055, 0.0616, 0.3099, 0.05633, 0.2783, 0.08353, 0.2678, 0.08722, 0.2999, 0.06393, 0.5637, 0.1099, 0.5862, 0.1027, 0.6055, 0.05359, 0.5917, 0.07603, 0.3274, 0.0616, 0.3099, 0.08722, 0.2999, 0.09961, 0.318, 0.01986, 0.543, 0.06393, 0.5637, 0.05359, 0.5917, 0.006706, 0.5787, 0.08922, 0.356, 0.07603, 0.3274, 0.09961, 0.318, 0.1093, 0.348, 0.07936, 0.1597, 0.02561, 0.023, 0.05622, 0.01177, 0.1044, 0.1581, 0.09752, 0.3763, 0.08922, 0.356, 0.1093, 0.348, 0.1153, 0.3692, 0.07111, 0.1969, 0.07936, 0.1597, 0.1044, 0.1581, 0.09804, 0.1928, 0.05359, 0.5917, 0.1027, 0.6055, 0.09911, 0.6258, 0.04833, 0.6212, 0.09961, 0.318, 0.08722, 0.2999, 0.116, 0.2931, 0.1259, 0.3117, 0.006706, 0.5787, 0.05359, 0.5917, 0.04833, 0.6212, 0.0, 0.6162, 0.1093, 0.348, 0.09961, 0.318, 0.1259, 0.3117, 0.1316, 0.3427, 0.1044, 0.1581, 0.05622, 0.01177, 0.09066, 0.00402, 0.1317, 0.1573, 0.1153, 0.3692, 0.1093, 0.348, 0.1316, 0.3427, 0.1352, 0.3644, 0.09804, 0.1928, 0.1044, 0.1581, 0.1317, 0.1573, 0.1278, 0.1906, 0.1224, 0.3893, 0.1153, 0.3692, 0.1352, 0.3644, 0.1394, 0.3853, 0.08652, 0.2116, 0.09804, 0.1928, 0.1278, 0.1906, 0.1171, 0.2044, 0.1236, 0.4156, 0.1224, 0.3893, 0.1394, 0.3853, 0.1378, 0.412, 0.08329, 0.2379, 0.08652, 0.2116, 0.1171, 0.2044, 0.1145, 0.2306, 0.1523, 0.6196, 0.2002, 0.6335, 0.1504, 0.63, 0.4759, 0.7121, 0.5276, 0.7543, 0.5146, 0.7631, 0.08353, 0.2678, 0.08329, 0.2379, 0.1145, 0.2306, 0.1141, 0.2606, 0.1027, 0.6055, 0.1523, 0.6196, 0.1504, 0.63, 0.09911, 0.6258, 0.08722, 0.2999, 0.08353, 0.2678, 0.1141, 0.2606, 0.116, 0.2931, 0.1171, 0.2044, 0.1278, 0.1906, 0.1592, 0.1903, 0.1499, 0.2009, 0.1378, 0.412, 0.1394, 0.3853, 0.1575, 0.3835, 0.1532, 0.4101, 0.1145, 0.2306, 0.1171, 0.2044, 0.1499, 0.2009, 0.1479, 0.227, 0.1504, 0.63, 0.2002, 0.6335, 0.1504, 0.6404, 0.4759, 0.7121, 0.5146, 0.7631, 0.5002, 0.7699, 0.1141, 0.2606, 0.1145, 0.2306, 0.1479, 0.227, 0.1469, 0.2571, 0.09911, 0.6258, 0.1504, 0.63, 0.1504, 0.6404, 0.09911, 0.6464, 0.116, 0.2931, 0.1141, 0.2606, 0.1469, 0.2571, 0.147, 0.2898, 0.04833, 0.6212, 0.09911, 0.6258, 0.09911, 0.6464, 0.04833, 0.651, 0.1259, 0.3117, 0.116, 0.2931, 0.147, 0.2898, 0.1539, 0.3089, 0.0, 0.6162, 0.04833, 0.6212, 0.04833, 0.651, 3.912e-08, 0.6541, 0.1316, 0.3427, 0.1259, 0.3117, 0.1539, 0.3089, 0.1555, 0.3403, 0.1317, 0.1573, 0.09066, 0.00402, 0.1276, 4.616e-05, 0.1602, 0.1574, 0.1352, 0.3644, 0.1316, 0.3427, 0.1555, 0.3403, 0.1564, 0.3623, 0.1278, 0.1906, 0.1317, 0.1573, 0.1602, 0.1574, 0.1592, 0.1903, 0.1394, 0.3853, 0.1352, 0.3644, 0.1564, 0.3623, 0.1575, 0.3835, 0.1539, 0.3089, 0.147, 0.2898, 0.1788, 0.2901, 0.1826, 0.3095, 3.912e-08, 0.6541, 0.04833, 0.651, 0.05359, 0.68, 0.006706, 0.6911, 0.1555, 0.3403, 0.1539, 0.3089, 0.1826, 0.3095, 0.1799, 0.3408, 0.1602, 0.1574, 0.1276, 4.616e-05, 0.1656, 0.0, 0.1888, 0.1584, 0.1564, 0.3623, 0.1555, 0.3403, 0.1799, 0.3408, 0.178, 0.3628, 0.1592, 0.1903, 0.1602, 0.1574, 0.1888, 0.1584, 0.191, 0.192, 0.1575, 0.3835, 0.1564, 0.3623, 0.178, 0.3628, 0.1761, 0.3839, 0.1499, 0.2009, 0.1592, 0.1903, 0.191, 0.192, 0.1837, 0.2012, 0.1532, 0.4101, 0.1575, 0.3835, 0.1761, 0.3839, 0.169, 0.41, 0.1479, 0.227, 0.1499, 0.2009, 0.1837, 0.2012, 0.1824, 0.2273, 0.1504, 0.6404, 0.2002, 0.6335, 0.1523, 0.6506, 0.4759, 0.7121, 0.5002, 0.7699, 0.485, 0.7745, 0.1469, 0.2571, 0.1479, 0.227, 0.1824, 0.2273, 0.1807, 0.2574, 0.09911, 0.6464, 0.1504, 0.6404, 0.1523, 0.6506, 0.1027, 0.6663, 0.147, 0.2898, 0.1469, 0.2571, 0.1807, 0.2574, 0.1788, 0.2901, 0.04833, 0.651, 0.09911, 0.6464, 0.1027, 0.6663, 0.05359, 0.68, 0.169, 0.41, 0.1761, 0.3839, 0.1943, 0.3866, 0.1848, 0.4117, 0.1824, 0.2273, 0.1837, 0.2012, 0.2171, 0.2053, 0.2165, 0.2315, 0.1523, 0.6506, 0.2002, 0.6335, 0.1559, 0.6601, 0.4759, 0.7121, 0.485, 0.7745, 0.4696, 0.7766, 0.1807, 0.2574, 0.1824, 0.2273, 0.2165, 0.2315, 0.2142, 0.2615, 0.1027, 0.6663, 0.1523, 0.6506, 0.1559, 0.6601, 0.1099, 0.685, 0.1788, 0.2901, 0.1807, 0.2574, 0.2142, 0.2615, 0.2103, 0.294, 0.05359, 0.68, 0.1027, 0.6663, 0.1099, 0.685, 0.06393, 0.7071, 0.1826, 0.3095, 0.1788, 0.2901, 0.2103, 0.294, 0.2108, 0.3137, 0.006706, 0.6911, 0.05359, 0.68, 0.06393, 0.7071, 0.01986, 0.7255, 0.1799, 0.3408, 0.1826, 0.3095, 0.2108, 0.3137, 0.2038, 0.3443, 0.1888, 0.1584, 0.1656, 0.0, 0.2033, 0.003883, 0.2164, 0.1603, 0.178, 0.3628, 0.1799, 0.3408, 0.2038, 0.3443, 0.1993, 0.3659, 0.191, 0.192, 0.1888, 0.1584, 0.2164, 0.1603, 0.2221, 0.1956, 0.1761, 0.3839, 0.178, 0.3628, 0.1993, 0.3659, 0.1943, 0.3866, 0.1837, 0.2012, 0.191, 0.192, 0.2221, 0.1956, 0.2171, 0.2053, 0.01986, 0.7255, 0.06393, 0.7071, 0.07893, 0.7312, 0.03896, 0.7563, 0.2038, 0.3443, 0.2108, 0.3137, 0.2375, 0.3211, 0.2265, 0.3507, 0.2164, 0.1603, 0.2033, 0.003883, 0.2391, 0.01155, 0.2418, 0.1629, 0.1993, 0.3659, 0.2038, 0.3443, 0.2265, 0.3507, 0.2194, 0.3715, 0.2221, 0.1956, 0.2164, 0.1603, 0.2418, 0.1629, 0.2511, 0.2009, 0.1943, 0.3866, 0.1993, 0.3659, 0.2194, 0.3715, 0.2116, 0.3914, 0.2171, 0.2053, 0.2221, 0.1956, 0.2511, 0.2009, 0.249, 0.213, 0.1848, 0.4117, 0.1943, 0.3866, 0.2116, 0.3914, 0.1999, 0.4151, 0.2165, 0.2315, 0.2171, 0.2053, 0.249, 0.213, 0.2489, 0.2394, 0.1559, 0.6601, 0.2002, 0.6335, 0.1612, 0.6686, 0.4759, 0.7121, 0.4696, 0.7766, 0.4546, 0.7763, 0.2142, 0.2615, 0.2165, 0.2315, 0.2489, 0.2394, 0.246, 0.2692, 0.1099, 0.685, 0.1559, 0.6601, 0.1612, 0.6686, 0.1202, 0.7016, 0.2103, 0.294, 0.2142, 0.2615, 0.246, 0.2692, 0.2402, 0.3012, 0.06393, 0.7071, 0.1099, 0.685, 0.1202, 0.7016, 0.07893, 0.7312, 0.2108, 0.3137, 0.2103, 0.294, 0.2402, 0.3012, 0.2375, 0.3211, 0.2489, 0.2394, 0.249, 0.213, 0.2779, 0.224, 0.2784, 0.2506, 0.1612, 0.6686, 0.2002, 0.6335, 0.1679, 0.6757, 0.4759, 0.7121, 0.4546, 0.7763, 0.4406, 0.7735, 0.246, 0.2692, 0.2489, 0.2394, 0.2784, 0.2506, 0.2749, 0.2802, 0.1202, 0.7016, 0.1612, 0.6686, 0.1679, 0.6757, 0.1333, 0.7156, 0.2402, 0.3012, 0.246, 0.2692, 0.2749, 0.2802, 0.2675, 0.3116, 0.07893, 0.7312, 0.1202, 0.7016, 0.1333, 0.7156, 0.09803, 0.7515, 0.2375, 0.3211, 0.2402, 0.3012, 0.2675, 0.3116, 0.2615, 0.3316, 0.03896, 0.7563, 0.07893, 0.7312, 0.09803, 0.7515, 0.06326, 0.782, 0.2265, 0.3507, 0.2375, 0.3211, 0.2615, 0.3316, 0.247, 0.3596, 0.2418, 0.1629, 0.2391, 0.01155, 0.2718, 0.0227, 0.2643, 0.1662, 0.2194, 0.3715, 0.2265, 0.3507, 0.247, 0.3596, 0.2376, 0.3794, 0.2511, 0.2009, 0.2418, 0.1629, 0.2643, 0.1662, 0.2772, 0.2077, 0.2116, 0.3914, 0.2194, 0.3715, 0.2376, 0.3794, 0.2271, 0.3982, 0.249, 0.213, 0.2511, 0.2009, 0.2772, 0.2077, 0.2779, 0.224, 0.1999, 0.4151, 0.2116, 0.3914, 0.2271, 0.3982, 0.2137, 0.4201, 0.247, 0.3596, 0.2615, 0.3316, 0.2821, 0.3447, 0.2645, 0.3707, 0.2643, 0.1662, 0.2718, 0.0227, 0.2999, 0.0369, 0.2828, 0.1701, 0.2376, 0.3794, 0.247, 0.3596, 0.2645, 0.3707, 0.2531, 0.3894, 0.2772, 0.2077, 0.2643, 0.1662, 0.2828, 0.1701, 0.2991, 0.2159, 0.2271, 0.3982, 0.2376, 0.3794, 0.2531, 0.3894, 0.2404, 0.4066, 0.8205, 0.2442, 0.8149, 0.2616, 0.7925, 0.2568, 0.7985, 0.2334, 0.2137, 0.4201, 0.2271, 0.3982, 0.2404, 0.4066, 0.2257, 0.4265, 0.838, 0.2145, 0.8205, 0.2442, 0.7985, 0.2334, 0.8156, 0.2035, 0.1679, 0.6757, 0.2002, 0.6335, 0.1757, 0.6812, 0.4759, 0.7121, 0.4406, 0.7735, 0.4281, 0.7684, 0.8508, 0.1825, 0.838, 0.2145, 0.8156, 0.2035, 0.8288, 0.1718, 0.1333, 0.7156, 0.1679, 0.6757, 0.1757, 0.6812, 0.1488, 0.7263, 0.2675, 0.3116, 0.2749, 0.2802, 0.2999, 0.2942, 0.2911, 0.3248, 0.09803, 0.7515, 0.1333, 0.7156, 0.1488, 0.7263, 0.1205, 0.767, 0.2615, 0.3316, 0.2675, 0.3116, 0.2911, 0.3248, 0.2821, 0.3447, 0.06326, 0.782, 0.09803, 0.7515, 0.1205, 0.767, 0.09184, 0.8018, 0.4759, 0.7121, 0.4281, 0.7684, 0.4176, 0.761, 0.8288, 0.1718, 0.8156, 0.2035, 0.7894, 0.1907, 0.8032, 0.1592, 0.1488, 0.7263, 0.1757, 0.6812, 0.1845, 0.6848, 0.166, 0.7334, 0.8379, 0.1394, 0.8288, 0.1718, 0.8032, 0.1592, 0.8137, 0.1275, 0.1205, 0.767, 0.1488, 0.7263, 0.166, 0.7334, 0.1454, 0.7773, 0.8432, 0.1184, 0.8379, 0.1394, 0.8137, 0.1275, 0.8219, 0.1063, 0.09184, 0.8018, 0.1205, 0.767, 0.1454, 0.7773, 0.1236, 0.8149, 0.2645, 0.3707, 0.2821, 0.3447, 0.2984, 0.36, 0.2784, 0.3837, 0.8195, 0.2989, 0.8561, 0.4279, 0.8261, 0.4156, 0.798, 0.298, 0.8561, 0.07134, 0.8498, 0.0911, 0.8317, 0.08076, 0.84, 0.06216, 0.7925, 0.2568, 0.8195, 0.2989, 0.798, 0.298, 0.7671, 0.2515, 0.2404, 0.4066, 0.2531, 0.3894, 0.2654, 0.4009, 0.251, 0.4165, 0.7985, 0.2334, 0.7925, 0.2568, 0.7671, 0.2515, 0.7729, 0.2208, 0.2257, 0.4265, 0.2404, 0.4066, 0.251, 0.4165, 0.2355, 0.434, 0.8156, 0.2035, 0.7985, 0.2334, 0.7729, 0.2208, 0.7894, 0.1907, 0.1757, 0.6812, 0.2002, 0.6335, 0.1845, 0.6848, 0.84, 0.06216, 0.8317, 0.08076, 0.8119, 0.06938, 0.8224, 0.05206, 0.7671, 0.2515, 0.798, 0.298, 0.7749, 0.297, 0.7396, 0.2459, 0.8455, 0.04552, 0.84, 0.06216, 0.8224, 0.05206, 0.8305, 0.03687, 0.7729, 0.2208, 0.7671, 0.2515, 0.7396, 0.2459, 0.7445, 0.2069, 0.8501, 0.02715, 0.8455, 0.04552, 0.8305, 0.03687, 0.8369, 0.0207, 0.7894, 0.1907, 0.7729, 0.2208, 0.7445, 0.2069, 0.7605, 0.1765, 0.1845, 0.6848, 0.2002, 0.6335, 0.1938, 0.6864, 0.4759, 0.7121, 0.4176, 0.761, 0.4095, 0.7518, 0.8032, 0.1592, 0.7894, 0.1907, 0.7605, 0.1765, 0.7748, 0.1453, 0.166, 0.7334, 0.1845, 0.6848, 0.1938, 0.6864, 0.1843, 0.7366, 0.8137, 0.1275, 0.8032, 0.1592, 0.7748, 0.1453, 0.787, 0.1144, 0.1454, 0.7773, 0.166, 0.7334, 0.1843, 0.7366, 0.1719, 0.782, 0.8219, 0.1063, 0.8137, 0.1275, 0.787, 0.1144, 0.7986, 0.09288, 0.1236, 0.8149, 0.1454, 0.7773, 0.1719, 0.782, 0.1573, 0.8209, 0.8317, 0.08076, 0.8219, 0.1063, 0.7986, 0.09288, 0.8119, 0.06938, 0.798, 0.298, 0.8261, 0.4156, 0.7931, 0.4019, 0.7749, 0.297, 0.1843, 0.7366, 0.1938, 0.6864, 0.2033, 0.686, 0.2029, 0.7358, 0.787, 0.1144, 0.7748, 0.1453, 0.7449, 0.1306, 0.7588, 0.1006, 0.1719, 0.782, 0.1843, 0.7366, 0.2029, 0.7358, 0.1989, 0.7808, 0.7986, 0.09288, 0.787, 0.1144, 0.7588, 0.1006, 0.7742, 0.0788, 0.1573, 0.8209, 0.1719, 0.782, 0.1989, 0.7808, 0.1917, 0.8193, 0.8119, 0.06938, 0.7986, 0.09288, 0.7742, 0.0788, 0.7911, 0.05741, 0.7749, 0.297, 0.7931, 0.4019, 0.7583, 0.3874, 0.7513, 0.2961, 0.8224, 0.05206, 0.8119, 0.06938, 0.7911, 0.05741, 0.8039, 0.04142, 0.7396, 0.2459, 0.7749, 0.297, 0.7513, 0.2961, 0.711, 0.2403, 0.8305, 0.03687, 0.8224, 0.05206, 0.8039, 0.04142, 0.8147, 0.02776, 0.7445, 0.2069, 0.7396, 0.2459, 0.711, 0.2403, 0.7146, 0.1922, 0.8369, 0.0207, 0.8305, 0.03687, 0.8147, 0.02776, 0.8229, 0.01386, 0.7605, 0.1765, 0.7445, 0.2069, 0.7146, 0.1922, 0.73, 0.1615, 0.1938, 0.6864, 0.2002, 0.6335, 0.2033, 0.686, 0.4759, 0.7121, 0.4095, 0.7518, 0.404, 0.7411, 0.7748, 0.1453, 0.7605, 0.1765, 0.73, 0.1615, 0.7449, 0.1306, 0.711, 0.2403, 0.7513, 0.2961, 0.728, 0.2954, 0.6826, 0.2348, 0.8147, 0.02776, 0.8039, 0.04142, 0.7853, 0.03067, 0.7987, 0.01855, 0.7146, 0.1922, 0.711, 0.2403, 0.6826, 0.2348, 0.6843, 0.1773, 0.8229, 0.01386, 0.8147, 0.02776, 0.7987, 0.01855, 0.8086, 0.006864, 0.73, 0.1615, 0.7146, 0.1922, 0.6843, 0.1773, 0.699, 0.1463, 0.2033, 0.686, 0.2002, 0.6335, 0.2126, 0.6836, 0.4759, 0.7121, 0.404, 0.7411, 0.4015, 0.7292, 0.7449, 0.1306, 0.73, 0.1615, 0.699, 0.1463, 0.7145, 0.1156, 0.2029, 0.7358, 0.2033, 0.686, 0.2126, 0.6836, 0.2211, 0.7309, 0.7588, 0.1006, 0.7449, 0.1306, 0.7145, 0.1156, 0.7302, 0.08653, 0.1989, 0.7808, 0.2029, 0.7358, 0.2211, 0.7309, 0.2254, 0.7738, 0.7742, 0.0788, 0.7588, 0.1006, 0.7302, 0.08653, 0.7495, 0.06455, 0.7583, 0.3874, 0.7466, 0.4188, 0.7189, 0.4071, 0.723, 0.3725, 0.7911, 0.05741, 0.7742, 0.0788, 0.7495, 0.06455, 0.7701, 0.04529, 0.7513, 0.2961, 0.7583, 0.3874, 0.723, 0.3725, 0.728, 0.2954, 0.8039, 0.04142, 0.7911, 0.05741, 0.7701, 0.04529, 0.7853, 0.03067, 0.7302, 0.08653, 0.7145, 0.1156, 0.6849, 0.1011, 0.7023, 0.0728, 0.2254, 0.7738, 0.2211, 0.7309, 0.2383, 0.7223, 0.2504, 0.7613, 0.7495, 0.06455, 0.7302, 0.08653, 0.7023, 0.0728, 0.7256, 0.05069, 0.9093, 0.4489, 0.9454, 0.4867, 0.9264, 0.4949, 0.885, 0.4593, 0.7701, 0.04529, 0.7495, 0.06455, 0.7256, 0.05069, 0.7498, 0.03351, 0.728, 0.2954, 0.723, 0.3725, 0.6887, 0.358, 0.7058, 0.2947, 0.7853, 0.03067, 0.7701, 0.04529, 0.7498, 0.03351, 0.7673, 0.0202, 0.6826, 0.2348, 0.728, 0.2954, 0.7058, 0.2947, 0.6552, 0.2297, 0.7987, 0.01855, 0.7853, 0.03067, 0.7673, 0.0202, 0.7833, 0.009583, 0.6843, 0.1773, 0.6826, 0.2348, 0.6552, 0.2297, 0.6546, 0.1627, 0.8086, 0.006864, 0.7987, 0.01855, 0.7833, 0.009583, 0.7945, 0.0, 0.699, 0.1463, 0.6843, 0.1773, 0.6546, 0.1627, 0.6688, 0.1314, 0.2126, 0.6836, 0.2002, 0.6335, 0.2214, 0.6792, 0.4759, 0.7121, 0.4015, 0.7292, 0.402, 0.7167, 0.7145, 0.1156, 0.699, 0.1463, 0.6688, 0.1314, 0.6849, 0.1011, 0.2211, 0.7309, 0.2126, 0.6836, 0.2214, 0.6792, 0.2383, 0.7223, 0.3858, 0.7077, 0.3662, 0.6947, 0.3723, 0.6784, 0.3911, 0.6937, 0.6546, 0.1627, 0.6552, 0.2297, 0.6301, 0.2251, 0.6268, 0.149, 0.402, 0.7167, 0.3858, 0.7077, 0.3911, 0.6937, 0.4055, 0.7039, 0.6688, 0.1314, 0.6546, 0.1627, 0.6268, 0.149, 0.6405, 0.1175, 0.2214, 0.6792, 0.2002, 0.6335, 0.2292, 0.673, 0.4759, 0.7121, 0.402, 0.7167, 0.4055, 0.7039, 0.6849, 0.1011, 0.6688, 0.1314, 0.6405, 0.1175, 0.6571, 0.0874, 0.2383, 0.7223, 0.2214, 0.6792, 0.2292, 0.673, 0.2538, 0.7102, 0.7023, 0.0728, 0.6849, 0.1011, 0.6571, 0.0874, 0.6761, 0.05993, 0.9264, 0.4949, 0.9625, 0.5367, 0.9507, 0.5461, 0.9093, 0.5086, 0.7256, 0.05069, 0.7023, 0.0728, 0.6761, 0.05993, 0.7034, 0.03775, 0.885, 0.4593, 0.9264, 0.4949, 0.9093, 0.5086, 0.8632, 0.4767, 0.3475, 0.6792, 0.3195, 0.6586, 0.3276, 0.6371, 0.3544, 0.6608, 1.0, 0.3061, 0.9699, 0.3569, 0.9414, 0.3407, 0.98, 0.2917, 0.3662, 0.6947, 0.3475, 0.6792, 0.3544, 0.6608, 0.3723, 0.6784, 0.7375, 0.4489, 0.815, 0.4754, 0.8072, 0.4893, 0.7243, 0.4626, 0.9093, 0.5086, 0.9507, 0.5461, 0.9407, 0.5589, 0.8947, 0.5271, 0.3276, 0.6371, 0.3035, 0.611, 0.3168, 0.5864, 0.3408, 0.6162, 0.8632, 0.4767, 0.9093, 0.5086, 0.8947, 0.5271, 0.8447, 0.5003, 0.3544, 0.6608, 0.3276, 0.6371, 0.3408, 0.6162, 0.3656, 0.6431, 0.98, 0.2917, 0.9414, 0.3407, 0.9156, 0.3182, 0.9624, 0.2728, 0.3723, 0.6784, 0.3544, 0.6608, 0.3656, 0.6431, 0.3823, 0.6626, 0.7243, 0.4626, 0.8072, 0.4893, 0.8004, 0.5077, 0.7126, 0.4817, 0.3911, 0.6937, 0.3723, 0.6784, 0.3823, 0.6626, 0.3996, 0.6802, 0.6268, 0.149, 0.6301, 0.2251, 0.6082, 0.2213, 0.602, 0.1368, 0.4055, 0.7039, 0.3911, 0.6937, 0.3996, 0.6802, 0.4118, 0.6915, 0.6405, 0.1175, 0.6268, 0.149, 0.602, 0.1368, 0.6152, 0.105, 0.2292, 0.673, 0.2002, 0.6335, 0.2359, 0.6653, 0.4759, 0.7121, 0.4055, 0.7039, 0.4118, 0.6915, 0.6571, 0.0874, 0.6405, 0.1175, 0.6152, 0.105, 0.6323, 0.07518, 0.9507, 0.5461, 0.986, 0.5878, 0.9808, 0.5943, 0.9407, 0.5589, 0.6761, 0.05993, 0.6571, 0.0874, 0.6323, 0.07518, 0.6527, 0.04842, 0.6317, 0.4601, 0.7126, 0.4817, 0.703, 0.5054, 0.6141, 0.4834, 0.4118, 0.6915, 0.3996, 0.6802, 0.411, 0.6676, 0.4208, 0.6799, 0.6152, 0.105, 0.602, 0.1368, 0.581, 0.1265, 0.5938, 0.09451, 0.2359, 0.6653, 0.2002, 0.6335, 0.2412, 0.6564, 0.4759, 0.7121, 0.4118, 0.6915, 0.4208, 0.6799, 0.6323, 0.07518, 0.6152, 0.105, 0.5938, 0.09451, 0.6113, 0.06486, 0.9407, 0.5589, 0.9808, 0.5943, 0.9768, 0.6023, 0.9328, 0.5745, 0.3168, 0.5864, 0.2999, 0.5638, 0.3196, 0.5393, 0.3353, 0.5633, 0.8947, 0.5271, 0.9407, 0.5589, 0.9328, 0.5745, 0.8832, 0.5498, 0.3408, 0.6162, 0.3168, 0.5864, 0.3353, 0.5633, 0.3585, 0.5968, 0.8447, 0.5003, 0.8947, 0.5271, 0.8832, 0.5498, 0.8301, 0.5292, 0.3656, 0.6431, 0.3408, 0.6162, 0.3585, 0.5968, 0.3806, 0.6265, 0.9624, 0.2728, 0.9156, 0.3182, 0.8935, 0.2901, 0.948, 0.2502, 0.3823, 0.6626, 0.3656, 0.6431, 0.3806, 0.6265, 0.3956, 0.6479, 0.7126, 0.4817, 0.8004, 0.5077, 0.7948, 0.5301, 0.703, 0.5054, 0.3996, 0.6802, 0.3823, 0.6626, 0.3956, 0.6479, 0.411, 0.6676, 0.3585, 0.5968, 0.3353, 0.5633, 0.3583, 0.5429, 0.38, 0.5795, 0.8301, 0.5292, 0.8832, 0.5498, 0.8754, 0.5758, 0.8201, 0.5623, 0.3806, 0.6265, 0.3585, 0.5968, 0.38, 0.5795, 0.3989, 0.6119, 0.948, 0.2502, 0.8935, 0.2901, 0.8759, 0.2576, 0.9373, 0.2246, 0.3956, 0.6479, 0.3806, 0.6265, 0.3989, 0.6119, 0.4118, 0.6349, 0.703, 0.5054, 0.7948, 0.5301, 0.7906, 0.5556, 0.6958, 0.5328, 0.411, 0.6676, 0.3956, 0.6479, 0.4118, 0.6349, 0.4249, 0.6565, 0.6141, 0.4834, 0.703, 0.5054, 0.6958, 0.5328, 0.6001, 0.511, 0.4208, 0.6799, 0.411, 0.6676, 0.4249, 0.6565, 0.432, 0.6695, 0.5884, 0.4813, 0.6141, 0.4834, 0.6001, 0.511, 0.5741, 0.5094, 0.2412, 0.6564, 0.2002, 0.6335, 0.2448, 0.6465, 0.4759, 0.7121, 0.4208, 0.6799, 0.432, 0.6695, 0.3196, 0.5393, 0.3082, 0.5172, 0.3331, 0.4951, 0.3439, 0.5176, 0.9328, 0.5745, 0.9768, 0.6023, 0.9741, 0.6114, 0.9273, 0.5924, 0.3353, 0.5633, 0.3196, 0.5393, 0.3439, 0.5176, 0.3583, 0.5429, 0.8832, 0.5498, 0.9328, 0.5745, 0.9273, 0.5924, 0.8754, 0.5758, 0.432, 0.6695, 0.4249, 0.6565, 0.4407, 0.6472, 0.445, 0.6607, 0.5741, 0.5094, 0.6001, 0.511, 0.5903, 0.5419, 0.5641, 0.5409, 0.2448, 0.6465, 0.2002, 0.6335, 0.2467, 0.6362, 0.4759, 0.7121, 0.432, 0.6695, 0.445, 0.6607, 0.3439, 0.5176, 0.3331, 0.4951, 0.3617, 0.4766, 0.3721, 0.4994, 0.9273, 0.5924, 0.9741, 0.6114, 0.9726, 0.6214, 0.9246, 0.6119, 0.3583, 0.5429, 0.3439, 0.5176, 0.3721, 0.4994, 0.3848, 0.5257, 0.8754, 0.5758, 0.9273, 0.5924, 0.9246, 0.6119, 0.8713, 0.6042, 0.38, 0.5795, 0.3583, 0.5429, 0.3848, 0.5257, 0.4044, 0.5652, 0.8201, 0.5623, 0.8754, 0.5758, 0.8713, 0.6042, 0.815, 0.5984, 0.3989, 0.6119, 0.38, 0.5795, 0.4044, 0.5652, 0.4197, 0.5997, 0.9373, 0.2246, 0.8759, 0.2576, 0.8635, 0.2219, 0.9307, 0.197, 0.4118, 0.6349, 0.3989, 0.6119, 0.4197, 0.5997, 0.4303, 0.6241, 0.6958, 0.5328, 0.7906, 0.5556, 0.7881, 0.5831, 0.6912, 0.5628, 0.4249, 0.6565, 0.4118, 0.6349, 0.4303, 0.6241, 0.4407, 0.6472, 0.6001, 0.511, 0.6958, 0.5328, 0.6912, 0.5628, 0.5903, 0.5419, 0.4197, 0.5997, 0.4044, 0.5652, 0.4309, 0.5543, 0.4423, 0.5904, 0.9307, 0.197, 0.8635, 0.2219, 0.8568, 0.1844, 0.9285, 0.1686, 0.4303, 0.6241, 0.4197, 0.5997, 0.4423, 0.5904, 0.4503, 0.6158, 0.6912, 0.5628, 0.7881, 0.5831, 0.7872, 0.6117, 0.6896, 0.5944, 0.4407, 0.6472, 0.4303, 0.6241, 0.4503, 0.6158, 0.4579, 0.6402, 0.5903, 0.5419, 0.6912, 0.5628, 0.6896, 0.5944, 0.585, 0.5749, 0.445, 0.6607, 0.4407, 0.6472, 0.4579, 0.6402, 0.4594, 0.6539, 0.5641, 0.5409, 0.5903, 0.5419, 0.585, 0.5749, 0.5587, 0.5746, 0.2467, 0.6362, 0.2002, 0.6335, 0.2467, 0.6257, 0.4759, 0.7121, 0.445, 0.6607, 0.4594, 0.6539, 0.3721, 0.4994, 0.3617, 0.4766, 0.3932, 0.4623, 0.4029, 0.4855, 0.9246, 0.6119, 0.9726, 0.6214, 0.9726, 0.6318, 0.9246, 0.6323, 0.3848, 0.5257, 0.3721, 0.4994, 0.4029, 0.4855, 0.4138, 0.5126, 0.8713, 0.6042, 0.9246, 0.6119, 0.9246, 0.6323, 0.8713, 0.6337, 0.4044, 0.5652, 0.3848, 0.5257, 0.4138, 0.5126, 0.4309, 0.5543, 0.815, 0.5984, 0.8713, 0.6042, 0.8713, 0.6337, 0.815, 0.636, 0.2467, 0.6257, 0.2002, 0.6335, 0.2448, 0.6155, 0.4759, 0.7121, 0.4594, 0.6539, 0.4746, 0.6494, 0.4029, 0.4855, 0.3932, 0.4623, 0.4262, 0.453, 0.4353, 0.4763, 0.9246, 0.6323, 0.9726, 0.6318, 0.9741, 0.6422, 0.9273, 0.6527, 0.4138, 0.5126, 0.4029, 0.4855, 0.4353, 0.4763, 0.4443, 0.504, 0.8713, 0.6337, 0.9246, 0.6323, 0.9273, 0.6527, 0.8754, 0.6634, 0.4309, 0.5543, 0.4138, 0.5126, 0.4443, 0.504, 0.4585, 0.5472, 0.815, 0.636, 0.8713, 0.6337, 0.8754, 0.6634, 0.8201, 0.6737, 0.4423, 0.5904, 0.4309, 0.5543, 0.4585, 0.5472, 0.4657, 0.5844, 0.9285, 0.1686, 0.8568, 0.1844, 0.8561, 0.1465, 0.9307, 0.1404, 0.4503, 0.6158, 0.4423, 0.5904, 0.4657, 0.5844, 0.4711, 0.6105, 0.6896, 0.5944, 0.7872, 0.6117, 0.7881, 0.6402, 0.6908, 0.6262, 0.4579, 0.6402, 0.4503, 0.6158, 0.4711, 0.6105, 0.4757, 0.6356, 0.585, 0.5749, 0.6896, 0.5944, 0.6908, 0.6262, 0.5844, 0.6087, 0.4594, 0.6539, 0.4579, 0.6402, 0.4757, 0.6356, 0.4746, 0.6494, 0.5587, 0.5746, 0.585, 0.5749, 0.5844, 0.6087, 0.5581, 0.6091, 0.9307, 0.1404, 0.8561, 0.1465, 0.8613, 0.1098, 0.9373, 0.1135, 0.4711, 0.6105, 0.4657, 0.5844, 0.4891, 0.5819, 0.4919, 0.6083, 0.6908, 0.6262, 0.7881, 0.6402, 0.7906, 0.6676, 0.695, 0.6571, 0.4757, 0.6356, 0.4711, 0.6105, 0.4919, 0.6083, 0.4935, 0.6337, 0.5844, 0.6087, 0.6908, 0.6262, 0.695, 0.6571, 0.5886, 0.6421, 0.4746, 0.6494, 0.4757, 0.6356, 0.4935, 0.6337, 0.49, 0.6472, 0.5581, 0.6091, 0.5844, 0.6087, 0.5886, 0.6421, 0.5624, 0.6431, 0.2448, 0.6155, 0.2002, 0.6335, 0.2412, 0.606, 0.4759, 0.7121, 0.4746, 0.6494, 0.49, 0.6472, 0.4353, 0.4763, 0.4262, 0.453, 0.4594, 0.4489, 0.4679, 0.4723, 0.9273, 0.6527, 0.9741, 0.6422, 0.9768, 0.6522, 0.9328, 0.6724, 0.4443, 0.504, 0.4353, 0.4763, 0.4679, 0.4723, 0.475, 0.5002, 0.8754, 0.6634, 0.9273, 0.6527, 0.9328, 0.6724, 0.8832, 0.692, 0.4585, 0.5472, 0.4443, 0.504, 0.475, 0.5002, 0.486, 0.5442, 0.8201, 0.6737, 0.8754, 0.6634, 0.8832, 0.692, 0.8301, 0.7101, 0.4657, 0.5844, 0.4585, 0.5472, 0.486, 0.5442, 0.4891, 0.5819, 0.4679, 0.4723, 0.4594, 0.4489, 0.4917, 0.4502, 0.4995, 0.4736, 0.9328, 0.6724, 0.9768, 0.6522, 0.9808, 0.6615, 0.9407, 0.6907, 0.475, 0.5002, 0.4679, 0.4723, 0.4995, 0.4736, 0.5048, 0.5014, 0.8832, 0.692, 0.9328, 0.6724, 0.9407, 0.6907, 0.8947, 0.7184, 0.486, 0.5442, 0.475, 0.5002, 0.5048, 0.5014, 0.5125, 0.5455, 0.8301, 0.7101, 0.8832, 0.692, 0.8947, 0.7184, 0.8447, 0.7438, 0.4891, 0.5819, 0.486, 0.5442, 0.5125, 0.5455, 0.5116, 0.5829, 0.9373, 0.1135, 0.8613, 0.1098, 0.8723, 0.07548, 0.948, 0.08891, 0.4919, 0.6083, 0.4891, 0.5819, 0.5116, 0.5829, 0.5119, 0.6092, 0.695, 0.6571, 0.7906, 0.6676, 0.7948, 0.6927, 0.7018, 0.6859, 0.4935, 0.6337, 0.4919, 0.6083, 0.5119, 0.6092, 0.5106, 0.6345, 0.5886, 0.6421, 0.695, 0.6571, 0.7018, 0.6859, 0.5974, 0.6737, 0.49, 0.6472, 0.4935, 0.6337, 0.5106, 0.6345, 0.5049, 0.6475, 0.5624, 0.6431, 0.5886, 0.6421, 0.5974, 0.6737, 0.5713, 0.6753, 0.2412, 0.606, 0.2002, 0.6335, 0.2359, 0.5975, 0.4759, 0.7121, 0.49, 0.6472, 0.5049, 0.6475, 0.5119, 0.6092, 0.5116, 0.5829, 0.5323, 0.5876, 0.5302, 0.6133, 0.7018, 0.6859, 0.7948, 0.6927, 0.8004, 0.7147, 0.7111, 0.7114, 0.5106, 0.6345, 0.5119, 0.6092, 0.5302, 0.6133, 0.5263, 0.638, 0.5974, 0.6737, 0.7018, 0.6859, 0.7111, 0.7114, 0.6104, 0.7023, 0.5049, 0.6475, 0.5106, 0.6345, 0.5263, 0.638, 0.519, 0.6503, 0.5713, 0.6753, 0.5974, 0.6737, 0.6104, 0.7023, 0.5846, 0.7045, 0.2359, 0.5975, 0.2002, 0.6335, 0.2292, 0.5904, 0.4759, 0.7121, 0.5049, 0.6475, 0.519, 0.6503, 0.4995, 0.4736, 0.4917, 0.4502, 0.5217, 0.4568, 0.529, 0.48, 0.9407, 0.6907, 0.9808, 0.6615, 0.986, 0.6697, 0.9507, 0.7067, 0.5048, 0.5014, 0.4995, 0.4736, 0.529, 0.48, 0.5326, 0.5075, 0.8947, 0.7184, 0.9407, 0.6907, 0.9507, 0.7067, 0.9093, 0.7417, 0.5125, 0.5455, 0.5048, 0.5014, 0.5326, 0.5075, 0.5368, 0.5509, 0.8447, 0.7438, 0.8947, 0.7184, 0.9093, 0.7417, 0.8632, 0.7734, 0.5116, 0.5829, 0.5125, 0.5455, 0.5368, 0.5509, 0.5323, 0.5876, 0.948, 0.08891, 0.8723, 0.07548, 0.8886, 0.045, 0.9624, 0.0676, 0.2538, 0.5482, 0.2292, 0.5904, 0.2214, 0.585, 0.2383, 0.5375, 0.3482, 0.3864, 0.3272, 0.359, 0.3461, 0.3452, 0.3659, 0.3734, 0.9093, 0.7417, 0.9507, 0.7067, 0.9625, 0.7199, 0.9264, 0.7609, 0.5368, 0.5509, 0.5326, 0.5075, 0.5571, 0.5183, 0.5581, 0.5604, 0.8632, 0.7734, 0.9093, 0.7417, 0.9264, 0.7609, 0.885, 0.7979, 0.5323, 0.5876, 0.5368, 0.5509, 0.5581, 0.5604, 0.5504, 0.5956, 0.9624, 0.0676, 0.8886, 0.045, 0.9097, 0.01952, 0.98, 0.05038, 0.5302, 0.6133, 0.5323, 0.5876, 0.5504, 0.5956, 0.5463, 0.6204, 0.7111, 0.7114, 0.8004, 0.7147, 0.8072, 0.7326, 0.7225, 0.7327, 0.5263, 0.638, 0.5302, 0.6133, 0.5463, 0.6204, 0.5401, 0.6441, 0.6104, 0.7023, 0.7111, 0.7114, 0.7225, 0.7327, 0.6272, 0.7269, 0.519, 0.6503, 0.5263, 0.638, 0.5401, 0.6441, 0.5315, 0.6555, 0.3109, 0.329, 0.2999, 0.2975, 0.3188, 0.2837, 0.3301, 0.3149, 0.2292, 0.5904, 0.2002, 0.6335, 0.2214, 0.585, 0.4759, 0.7121, 0.519, 0.6503, 0.5315, 0.6555, 0.3272, 0.359, 0.3109, 0.329, 0.3301, 0.3149, 0.3461, 0.3452, 0.7225, 0.7327, 0.8072, 0.7326, 0.815, 0.7458, 0.7356, 0.749, 0.4756, 0.4377, 0.4549, 0.427, 0.4696, 0.4165, 0.4881, 0.4288, 0.3188, 0.2837, 0.3472, 0.1924, 0.3704, 0.1854, 0.342, 0.269, 0.4831, 0.4489, 0.4756, 0.4377, 0.4881, 0.4288, 0.4939, 0.442, 0.3301, 0.3149, 0.3188, 0.2837, 0.342, 0.269, 0.3539, 0.2999, 0.2214, 0.585, 0.2002, 0.6335, 0.2126, 0.5813, 0.4759, 0.7121, 0.5315, 0.6555, 0.542, 0.6628, 0.3461, 0.3452, 0.3301, 0.3149, 0.3539, 0.2999, 0.3693, 0.3305, 0.2383, 0.5375, 0.2214, 0.585, 0.2126, 0.5813, 0.2211, 0.5304, 0.3659, 0.3734, 0.3461, 0.3452, 0.3693, 0.3305, 0.3878, 0.3596, 0.9264, 0.7609, 0.9625, 0.7199, 0.9756, 0.7299, 0.9454, 0.7754, 0.403, 0.396, 0.3659, 0.3734, 0.3878, 0.3596, 0.4224, 0.3822, 0.885, 0.7979, 0.9264, 0.7609, 0.9454, 0.7754, 0.9093, 0.8163, 0.4336, 0.4135, 0.403, 0.396, 0.4224, 0.3822, 0.4501, 0.4017, 0.98, 0.05038, 0.9097, 0.01952, 0.9346, 0.0, 1.0, 0.03792, 0.4549, 0.427, 0.4336, 0.4135, 0.4501, 0.4017, 0.4696, 0.4165, 0.3878, 0.3596, 0.3693, 0.3305, 0.3962, 0.3154, 0.4131, 0.3454, 0.2254, 0.4827, 0.2211, 0.5304, 0.2029, 0.5272, 0.1989, 0.478, 0.4224, 0.3822, 0.3878, 0.3596, 0.4131, 0.3454, 0.4447, 0.368, 0.9093, 0.8163, 0.9454, 0.7754, 0.9656, 0.7844, 0.935, 0.8278, 0.4501, 0.4017, 0.4224, 0.3822, 0.4447, 0.368, 0.469, 0.3896, 0.4353, 0.1266, 0.3775, 0.07454, 0.4087, 0.05958, 0.4571, 0.1251, 0.4696, 0.4165, 0.4501, 0.4017, 0.469, 0.3896, 0.4864, 0.4058, 0.3704, 0.1854, 0.4353, 0.1266, 0.4571, 0.1251, 0.3965, 0.179, 0.4881, 0.4288, 0.4696, 0.4165, 0.4864, 0.4058, 0.5025, 0.4196, 0.342, 0.269, 0.3704, 0.1854, 0.3965, 0.179, 0.3689, 0.2539, 0.4939, 0.442, 0.4881, 0.4288, 0.5025, 0.4196, 0.5064, 0.435, 0.3539, 0.2999, 0.342, 0.269, 0.3689, 0.2539, 0.3812, 0.2846, 0.2126, 0.5813, 0.2002, 0.6335, 0.2033, 0.5797, 0.4759, 0.7121, 0.542, 0.6628, 0.5501, 0.672, 0.3693, 0.3305, 0.3539, 0.2999, 0.3812, 0.2846, 0.3962, 0.3154, 0.2211, 0.5304, 0.2126, 0.5813, 0.2033, 0.5797, 0.2029, 0.5272, 0.5025, 0.4196, 0.4864, 0.4058, 0.5046, 0.3952, 0.5182, 0.4105, 0.3689, 0.2539, 0.3965, 0.179, 0.4245, 0.1735, 0.3983, 0.2391, 0.5064, 0.435, 0.5025, 0.4196, 0.5182, 0.4105, 0.5201, 0.4281, 0.3812, 0.2846, 0.3689, 0.2539, 0.3983, 0.2391, 0.4112, 0.2695, 0.2033, 0.5797, 0.2002, 0.6335, 0.1938, 0.5801, 0.4759, 0.7121, 0.5501, 0.672, 0.5556, 0.6828, 0.3962, 0.3154, 0.3812, 0.2846, 0.4112, 0.2695, 0.4256, 0.3006, 0.2029, 0.5272, 0.2033, 0.5797, 0.1938, 0.5801, 0.1843, 0.528, 0.4131, 0.3454, 0.3962, 0.3154, 0.4256, 0.3006, 0.4408, 0.3314, 0.1989, 0.478, 0.2029, 0.5272, 0.1843, 0.528, 0.1719, 0.4792, 0.4447, 0.368, 0.4131, 0.3454, 0.4408, 0.3314, 0.4689, 0.3539, 0.1917, 0.434, 0.1989, 0.478, 0.1719, 0.4792, 0.1573, 0.4355, 0.469, 0.3896, 0.4447, 0.368, 0.4689, 0.3539, 0.4896, 0.3776, 0.4571, 0.1251, 0.4087, 0.05958, 0.4428, 0.04492, 0.4803, 0.1245, 0.4864, 0.4058, 0.469, 0.3896, 0.4896, 0.3776, 0.5046, 0.3952, 0.3965, 0.179, 0.4571, 0.1251, 0.4803, 0.1245, 0.4245, 0.1735])
me_sphere.materials.append(mat_all)
me_sphere.materials.append(mat_material)
me_sphere.update()

# ---- objects
ob_sphere = bpy.data.objects.new('Sphere', me_sphere)

# ---- transforms, parenting, visibility, modifiers, constraints
ob_sphere.location = (0.0, 0.0, 0.0)
ob_sphere.scale = (1.5, 1.5, 3.0)

# ---- collection membership
scene.collection.objects.link(ob_sphere)

# ---- scene / render settings (as saved in the file)
scene.frame_start = 1; scene.frame_end = 250; scene.frame_set(1)
scene.render.engine = 'CYCLES'
scene.cycles.sampling_pattern = 'TABULATED_SOBOL'
scene.cycles.use_light_tree = False
scene.cycles.bake_type = 'DIFFUSE'
scene.view_settings.view_transform = 'Filmic'
bpy.context.view_layer.update()

# ---- added for rendering (the .blend has no active camera and no usable light): camera, sun
cam_auto = bpy.data.cameras.new('AutoCamera')
cam_auto.lens = 50.0
cam_auto.sensor_width = 36.0
cam_auto.clip_end = 1000.0
ob_auto_camera = bpy.data.objects.new('AutoCamera', cam_auto)
scene.collection.objects.link(ob_auto_camera)
ob_auto_camera.location = (0.507154, -0.553896, 0.562585)
ob_auto_camera.rotation_euler = (1.09748, -7.21219e-08, 0.694738)
scene.camera = ob_auto_camera
light_auto_sun = bpy.data.lights.new('AutoSun', 'SUN')
light_auto_sun.energy = 3.0
light_auto_sun.angle = 0.0523599
ob_auto_sun = bpy.data.objects.new('AutoSun', light_auto_sun)
scene.collection.objects.link(ob_auto_sun)
ob_auto_sun.rotation_euler = (0.872665, 0.174533, 0.523599)
bpy.context.view_layer.update()
